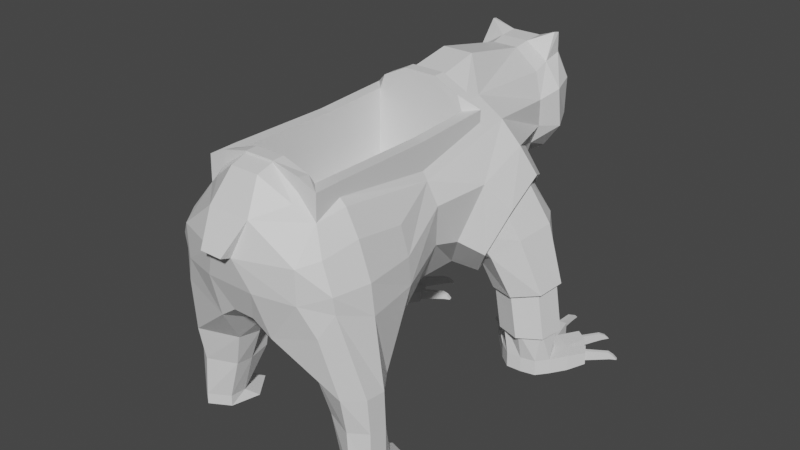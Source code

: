 # Source: Bear-in-prog.blend  (saved by Blender 3.3.6; exported with 4.5.12 LTS)
import bpy
from mathutils import Matrix  # noqa: F401  (used for matrix-valued properties, if any)

bpy.ops.wm.read_factory_settings(use_empty=True)
scene = bpy.context.scene
scene.name = 'Scene'

# ---- collections
col_collection = bpy.data.collections.new('Collection'); scene.collection.children.link(col_collection)

# ---- materials (node trees are filled in below, after node groups)
mat_material = bpy.data.materials.new('Material')
mat_material.alpha_threshold = 0.0
mat_material.use_transparent_shadow = False
mat_material.roughness = 0.5
mat_material.line_color = (0.0, 0.0, 0.0, 1.0)

# ---- material node trees
mat_material.use_nodes = True; mat_material.node_tree.nodes.clear()
_N = mat_material.node_tree.nodes; _L = mat_material.node_tree.links
n0 = _N.new('ShaderNodeOutputMaterial'); n0.name = 'Material Output'; n0.location = (300, 300)
n1 = _N.new('ShaderNodeBsdfPrincipled'); n1.name = 'Principled BSDF'; n1.location = (10, 300)
n1.distribution = 'GGX'
n1.subsurface_method = 'RANDOM_WALK_SKIN'
n1.inputs[3].default_value = 1.45
n1.inputs[27].default_value = (0.0, 0.0, 0.0, 1.0)
n1.inputs[28].default_value = 1.0
_L.new(n1.outputs[0], n0.inputs[0])
n0.is_active_output = True

# ---- world
world_world = bpy.data.worlds.new('World'); scene.world = world_world
world_world.use_nodes = True; world_world.node_tree.nodes.clear()
_N = world_world.node_tree.nodes; _L = world_world.node_tree.links
n0 = _N.new('ShaderNodeOutputWorld'); n0.name = 'World Output'; n0.location = (300, 300)
n1 = _N.new('ShaderNodeBackground'); n1.name = 'Background'; n1.location = (10, 300)
n1.inputs[0].default_value = (0.05088, 0.05088, 0.05088, 1.0)
_L.new(n1.outputs[0], n0.inputs[0])
n0.is_active_output = True
world_world.color = (0.05088, 0.05088, 0.05088)
world_world.use_sun_shadow = False
world_world.sun_shadow_jitter_overblur = 0.0

# ---- meshes
me_cube = bpy.data.meshes.new('Cube')
me_cube.from_pydata([(-2.023, 2.38, 4.119), (-0.223, -3.258, 3.004), (-1.613, 3.136, 3.751), (-0.4163, 3.323, 3.096), (-1.184, 3.222, 2.924), (-1.06, 2.574, 2.261), (-0.3318, 2.569, 6.161), (0.3318, 2.569, 6.161), (-1.333, 1.68, 2.261), (-0.3276, 5.381, 4.099), (-1.799, 1.212, 2.924), (0.4057, 3.902, 3.645), (-2.106, 1.524, 3.751), (-0.8222, 4.093, 5.494), (-0.869, -2.843, 5.168), (-0.5562, -2.33, 2.245), (-1.121, 0.1119, 2.627), (-1.221, -2.684, 4.887), (-0.9747, 3.799, 4.097), (-1.338, 2.2, 5.197), (-1.518, 0.0584, 4.242), (-1.357, -2.13, 5.013), (0.3267, 5.378, 5.569), (-0.2785, 4.161, 5.864), (0.3276, 5.381, 4.099), (-0.2291, -2.13, 2.235), (-0.2921, 0.01646, 2.226), (-0.3569, 4.907, 3.707), (-0.2324, -3.648, 4.315), (-0.7716, 4.92, 6.099), (-0.3267, 5.378, 5.569), (-0.6149, 3.345, 3.247), (-0.5987, -3.222, 2.736), (-0.8353, 2.13, 5.568), (-1.275, -3.265, 3.634), (-1.278, -3.274, 4.316), (-1.102, 3.862, 5.025), (-1.09, 3.884, 4.466), (-1.319, -5.766e-08, 4.693), (-1.465, 0.09232, 3.438), (-0.2976, -3.028, 5.58), (-0.2664, 2.663, 2.697), (-0.4057, 3.902, 3.645), (-0.5001, -3.511, 3.694), (-0.4369, -3.422, 4.973), (-1.032, 4.918, 4.439), (-1.04, 4.93, 5.2), (-0.7788, 4.93, 5.68), (-0.3221, 4.93, 5.949), (-0.7511, 4.798, 6.122), (-0.7788, 4.915, 3.943), (0.3271, 5.38, 4.875), (-0.3271, 5.38, 4.875), (-0.3271, 5.545, 4.626), (-0.3458, 5.155, 5.821), (0.3458, 5.155, 5.821), (-0.3649, 5.143, 3.841), (-0.788, 5.15, 4.322), (-0.7921, 5.154, 5.331), (-0.642, 5.154, 5.628), (-0.6372, 5.154, 4.022), (0.223, -3.258, 3.004), (0.3271, 5.545, 4.626), (0.3649, 5.143, 3.841), (-0.3269, 5.544, 5.102), (0.3269, 5.544, 5.102), (-1.211, 4.371, 5.14), (-1.264, 4.405, 4.355), (-0.8796, 4.443, 3.829), (-0.8005, 4.473, 5.604), (-0.3003, 4.507, 5.924), (-0.186, 4.517, 3.398), (-0.4967, 2.512, 2.352), (-0.8692, 1.371, 2.36), (-1.449, 0.7609, 3.227), (-1.749, 1.128, 4.351), (-1.751, 2.237, 4.751), (-1.143, 3.274, 3.784), (-1.195, 3.241, 4.302), (-2.054, 2.389, 4.189), (-1.614, 3.199, 3.795), (-1.315, 1.639, 2.198), (-1.814, 1.138, 2.909), (-2.142, 1.472, 3.795), (-1.155, 3.292, 2.909), (-1.022, 2.598, 2.198), (-1.75, 2.272, 4.356), (-1.361, 2.989, 4.007), (-1.096, 1.609, 2.595), (-1.537, 1.166, 3.224), (-1.828, 1.461, 4.007), (-0.955, 3.071, 3.224), (-0.8371, 2.457, 2.595), (-2.359, 2.465, 3.236), (-1.985, 3.077, 3.154), (-1.287, 1.764, 2.363), (-1.788, 1.376, 2.745), (-2.208, 1.708, 3.115), (-1.421, 3.083, 2.716), (-1.106, 2.46, 2.361), (-2.535, 2.542, 2.12), (-2.169, 2.931, 2.097), (-1.513, 1.938, 1.936), (-2.009, 1.745, 1.99), (-2.464, 2.014, 2.072), (-1.641, 2.889, 2.021), (-1.349, 2.447, 1.95), (-2.651, 2.562, 1.988), (-2.245, 2.995, 1.963), (-1.517, 1.892, 1.784), (-2.067, 1.678, 1.845), (-2.572, 1.977, 1.935), (-1.659, 2.947, 1.879), (-1.335, 2.456, 1.799), (-2.631, 2.572, 1.047), (-2.302, 2.916, 1.03), (-1.714, 2.022, 1.02), (-2.16, 1.855, 1.039), (-2.568, 2.1, 1.05), (-1.828, 2.873, 1.013), (-1.566, 2.475, 1.009), (-2.695, 2.593, 0.9161), (-2.326, 2.979, 0.8976), (-1.665, 1.975, 0.8867), (-2.166, 1.788, 0.9074), (-2.624, 2.063, 0.9204), (-1.793, 2.93, 0.8789), (-1.5, 2.484, 0.8741), (-2.667, 2.311, 0.01567), (-2.244, 2.903, 0.01564), (-1.872, 1.988, 0.02232), (-2.179, 2.007, 0.01882), (-2.484, 2.073, 0.01953), (-1.953, 2.86, 0.01538), (-1.602, 2.214, 0.01106), (-1.946, 2.864, 0.3297), (-2.237, 2.907, 0.3351), (-2.168, 2.011, 0.34), (-1.861, 1.992, 0.3366), (-2.473, 2.077, 0.3442), (-1.59, 2.218, 0.3254), (-2.656, 2.315, 0.3403), (-1.753, 2.698, 0.01319), (-1.743, 2.702, 0.3275), (-2.458, 2.781, 0.3376), (-2.471, 2.774, 0.01565), (-2.678, 2.949, 0.01826), (-2.3, 3.195, 0.01329), (-1.834, 3.132, 0.00878), (-1.508, 2.842, 0.003701), (-1.352, 2.499, 0.0004249), (-1.827, 3.136, 0.3231), (-2.875, 2.64, 0.3452), (-2.886, 2.636, 0.02051), (-2.291, 3.2, 0.3327), (-1.341, 2.503, 0.3148), (-1.498, 2.846, 0.318), (-2.663, 2.957, 0.3401), (-2.032, 3.745, 0.2722), (-1.949, 3.732, 0.2655), (-1.95, 3.729, 0.05572), (-2.034, 3.742, 0.05887), (-3.022, 3.091, 0.3002), (-2.98, 3.161, 0.2967), (-2.986, 3.161, 0.081), (-3.026, 3.091, 0.08255), (-1.431, 3.443, 0.2588), (-1.367, 3.379, 0.2553), (-1.372, 3.375, 0.04577), (-1.435, 3.44, 0.0493), (-1.145, 2.996, 0.0411), (-1.139, 2.999, 0.2506), (-1.105, 2.913, 0.2484), (-1.111, 2.91, 0.03885), (-2.687, 3.53, 0.07191), (-2.684, 3.531, 0.2873), (-2.625, 3.576, 0.2822), (-2.626, 3.575, 0.06846), (-1.827, 3.714, 0.2853), (-2.149, 3.764, 0.293), (-1.832, 3.711, 0.03523), (-2.155, 3.761, 0.03882), (-2.926, 3.254, 0.3167), (-3.073, 3.002, 0.3207), (-2.936, 3.247, 0.06061), (-3.081, 2.999, 0.0624), (-1.284, 3.296, 0.2753), (-1.512, 3.526, 0.2794), (-1.291, 3.293, 0.02525), (-1.517, 3.523, 0.02929), (-1.176, 3.093, 0.2711), (-1.183, 3.09, 0.02101), (-1.067, 2.82, 0.2685), (-1.075, 2.816, 0.01841), (-2.78, 3.46, 0.308), (-2.79, 3.453, 0.05189), (-2.522, 3.653, 0.3021), (-2.528, 3.649, 0.04794), (-1.953, 4.445, 0.09007), (-1.884, 4.431, 0.08335), (-1.877, 4.549, -0.02025), (-1.946, 4.562, -0.01711), (-3.411, 3.543, 0.12), (-3.377, 3.614, 0.1166), (-3.433, 3.684, 0.007037), (-3.466, 3.614, 0.00858), (-1.123, 3.981, 0.1044), (-1.07, 3.917, 0.1008), (-1.025, 3.996, -0.002524), (-1.077, 4.062, 0.001008), (-0.6515, 3.426, 0.001805), (-0.7058, 3.383, 0.1052), (-0.6774, 3.297, 0.1029), (-0.6235, 3.34, -0.0004406), (-2.933, 4.217, 0.005108), (-2.897, 4.12, 0.1144), (-2.848, 4.165, 0.1092), (-2.883, 4.263, 0.001653), (-1.897, 4.258, 0.1744), (-1.973, 4.272, 0.1811), (-1.899, 4.316, 0.01774), (-1.975, 4.329, 0.02088), (-2.845, 3.981, 0.2008), (-2.864, 4.028, 0.03851), (-2.79, 4.025, 0.1957), (-2.809, 4.074, 0.03505), (-3.307, 3.53, 0.2066), (-3.344, 3.46, 0.2101), (-3.337, 3.565, 0.04402), (-3.374, 3.496, 0.04556), (-1.134, 3.793, 0.1781), (-1.193, 3.858, 0.1816), (-1.114, 3.831, 0.02162), (-1.171, 3.896, 0.02515), (-0.7862, 3.318, 0.1779), (-0.7621, 3.339, 0.02145), (-0.7548, 3.232, 0.1757), (-0.7311, 3.253, 0.01921), (-0.9639, 3.071, 3.214), (-1.373, 2.99, 3.991), (-1.542, 1.17, 3.215), (-1.1, 1.612, 2.591), (-1.835, 1.466, 3.99), (-0.8423, 2.457, 2.591), (-1.761, 2.276, 4.335), (-1.448, 2.176, 3.694), (-1.354, 2.344, 3.59), (-1.258, 2.019, 3.203), (-1.366, 1.914, 3.387), (-1.452, 1.982, 3.605), (-1.244, 2.36, 3.37), (-1.203, 2.215, 3.197), (-1.364, 2.345, 3.572), (-1.263, 2.018, 3.197), (-1.207, 2.218, 3.191), (-1.253, 2.363, 3.358), (-1.375, 1.917, 3.375), (-1.46, 1.987, 3.589), (-1.457, 2.179, 3.674), (-1.517, -2.888, 4.396), (-1.652, -2.171, 4.537), (-1.93, -2.2, 3.838), (-1.781, -2.893, 3.497), (-1.77, -2.939, 3.838), (-2.006, -2.204, 3.249), (-1.779, -1.058, 3.794), (-1.816, -1.045, 3.238), (-1.631, -1.091, 4.364), (-1.525, -0.781, 2.62), (-1.549, -3.091, 3.037), (-0.8699, -2.149, 1.775), (-1.242, -1.527, 1.794), (-0.9674, -2.573, 1.796), (-2.113, -2.548, 1.801), (-2.142, -2.143, 1.781), (-1.828, -1.701, 1.793), (-1.31, -1.875, -0.02372), (-1.774, -2.85, 1.799), (-1.167, -2.127, 1.043), (-1.195, -2.471, 1.065), (-1.252, -1.655, 1.062), (-2.123, -2.49, 1.069), (-2.152, -2.121, 1.049), (-1.829, -1.799, 1.062), (-1.839, -2.725, 0.2322), (-1.778, -2.713, 1.068), (-1.431, -2.487, 0.001462), (-1.669, -1.375, 0.0008535), (-2.139, -2.505, 0.005975), (-2.26, -1.867, -0.01566), (-2.059, -1.496, -0.0002942), (-1.748, -2.187, -0.009118), (-1.842, -2.729, 0.004487), (-2.136, -2.502, 0.2337), (-2.008, -1.842, 0.2261), (-1.702, -1.747, 0.227), (-2.165, -2.133, 0.214), (-1.421, -2.139, 0.2077), (-1.428, -2.483, 0.2291), (2.023, 2.38, 4.119), (1.613, 3.136, 3.751), (0.4163, 3.323, 3.096), (1.184, 3.222, 2.924), (1.06, 2.574, 2.261), (1.333, 1.68, 2.261), (1.799, 1.212, 2.924), (2.106, 1.524, 3.751), (0.8222, 4.093, 5.494), (0.869, -2.843, 5.168), (1.242, -1.527, 1.794), (1.121, 0.1119, 2.627), (1.221, -2.684, 4.887), (0.9747, 3.799, 4.097), (1.338, 2.2, 5.197), (1.518, 0.0584, 4.242), (1.357, -2.13, 5.013), (0.2785, 4.161, 5.864), (0.2291, -2.13, 2.235), (0.2921, 0.01646, 2.226), (0.3569, 4.907, 3.707), (0.2324, -3.648, 4.315), (0.7716, 4.92, 6.099), (0.6149, 3.345, 3.247), (0.5987, -3.222, 2.736), (0.8353, 2.13, 5.568), (1.275, -3.265, 3.634), (1.278, -3.274, 4.316), (1.102, 3.862, 5.025), (1.09, 3.884, 4.466), (1.319, 5.766e-08, 4.693), (1.465, 0.09232, 3.438), (0.2976, -3.028, 5.58), (0.2664, 2.663, 2.697), (0.5001, -3.511, 3.694), (0.4369, -3.422, 4.973), (1.032, 4.918, 4.439), (1.04, 4.93, 5.2), (0.7788, 4.93, 5.68), (0.3221, 4.93, 5.949), (0.7511, 4.798, 6.122), (0.7788, 4.915, 3.943), (0.788, 5.15, 4.322), (0.7921, 5.154, 5.331), (0.642, 5.154, 5.628), (0.6372, 5.154, 4.022), (1.211, 4.371, 5.14), (1.264, 4.405, 4.355), (0.8796, 4.443, 3.829), (0.8005, 4.473, 5.604), (0.3003, 4.507, 5.924), (0.186, 4.517, 3.398), (0.4967, 2.512, 2.352), (0.8692, 1.371, 2.36), (1.449, 0.7609, 3.227), (1.749, 1.128, 4.351), (1.751, 2.237, 4.751), (1.143, 3.274, 3.784), (1.195, 3.241, 4.302), (2.054, 2.389, 4.189), (1.614, 3.199, 3.795), (1.315, 1.639, 2.198), (1.814, 1.138, 2.909), (2.142, 1.472, 3.795), (1.155, 3.292, 2.909), (1.022, 2.598, 2.198), (1.75, 2.272, 4.356), (1.361, 2.989, 4.007), (1.096, 1.609, 2.595), (1.537, 1.166, 3.224), (1.828, 1.461, 4.007), (0.955, 3.071, 3.224), (0.8371, 2.457, 2.595), (2.359, 2.465, 3.236), (1.985, 3.077, 3.154), (1.287, 1.764, 2.363), (1.788, 1.376, 2.745), (2.208, 1.708, 3.115), (1.421, 3.083, 2.716), (1.106, 2.46, 2.361), (2.535, 2.542, 2.12), (2.169, 2.931, 2.097), (1.513, 1.938, 1.936), (2.009, 1.745, 1.99), (2.464, 2.014, 2.072), (1.641, 2.889, 2.021), (1.349, 2.447, 1.95), (2.651, 2.562, 1.988), (2.245, 2.995, 1.963), (1.517, 1.892, 1.784), (2.067, 1.678, 1.845), (2.572, 1.977, 1.935), (1.659, 2.947, 1.879), (1.335, 2.456, 1.799), (2.631, 2.572, 1.047), (2.302, 2.916, 1.03), (1.714, 2.022, 1.02), (2.16, 1.855, 1.039), (2.568, 2.1, 1.05), (1.828, 2.873, 1.013), (1.566, 2.475, 1.009), (2.695, 2.593, 0.9161), (2.326, 2.979, 0.8976), (1.665, 1.975, 0.8867), (2.166, 1.788, 0.9074), (2.624, 2.063, 0.9204), (1.793, 2.93, 0.8789), (1.5, 2.484, 0.8741), (2.667, 2.311, 0.01567), (2.244, 2.903, 0.01564), (1.872, 1.988, 0.02232), (2.179, 2.007, 0.01882), (2.484, 2.073, 0.01953), (1.953, 2.86, 0.01538), (1.602, 2.214, 0.01106), (1.946, 2.864, 0.3297), (2.237, 2.907, 0.3351), (2.168, 2.011, 0.34), (1.861, 1.992, 0.3366), (2.473, 2.077, 0.3442), (1.59, 2.218, 0.3254), (2.656, 2.315, 0.3403), (1.753, 2.698, 0.01319), (1.743, 2.702, 0.3275), (2.458, 2.781, 0.3376), (2.471, 2.774, 0.01565), (2.678, 2.949, 0.01826), (2.3, 3.195, 0.01329), (1.834, 3.132, 0.00878), (1.508, 2.842, 0.003701), (1.352, 2.499, 0.0004249), (1.827, 3.136, 0.3231), (2.875, 2.64, 0.3452), (2.886, 2.636, 0.02051), (2.291, 3.2, 0.3327), (1.341, 2.503, 0.3148), (1.498, 2.846, 0.318), (2.663, 2.957, 0.3401), (2.032, 3.745, 0.2722), (1.949, 3.732, 0.2655), (1.95, 3.729, 0.05572), (2.034, 3.742, 0.05887), (3.022, 3.091, 0.3002), (2.98, 3.161, 0.2967), (2.986, 3.161, 0.081), (3.026, 3.091, 0.08255), (1.431, 3.443, 0.2588), (1.367, 3.379, 0.2553), (1.372, 3.375, 0.04577), (1.435, 3.44, 0.0493), (1.145, 2.996, 0.0411), (1.139, 2.999, 0.2506), (1.105, 2.913, 0.2484), (1.111, 2.91, 0.03885), (2.687, 3.53, 0.07191), (2.684, 3.531, 0.2873), (2.625, 3.576, 0.2822), (2.626, 3.575, 0.06846), (1.827, 3.714, 0.2853), (2.149, 3.764, 0.293), (1.832, 3.711, 0.03523), (2.155, 3.761, 0.03882), (2.926, 3.254, 0.3167), (3.073, 3.002, 0.3207), (2.936, 3.247, 0.06061), (3.081, 2.999, 0.0624), (1.284, 3.296, 0.2753), (1.512, 3.526, 0.2794), (1.291, 3.293, 0.02525), (1.517, 3.523, 0.02929), (1.176, 3.093, 0.2711), (1.183, 3.09, 0.02101), (1.067, 2.82, 0.2685), (1.075, 2.816, 0.01841), (2.78, 3.46, 0.308), (2.79, 3.453, 0.05189), (2.522, 3.653, 0.3021), (2.528, 3.649, 0.04794), (1.953, 4.445, 0.09007), (1.884, 4.431, 0.08335), (1.877, 4.549, -0.02025), (1.946, 4.562, -0.01711), (3.411, 3.543, 0.12), (3.377, 3.614, 0.1166), (3.433, 3.684, 0.007037), (3.466, 3.614, 0.00858), (1.123, 3.981, 0.1044), (1.07, 3.917, 0.1008), (1.025, 3.996, -0.002524), (1.077, 4.062, 0.001008), (0.6515, 3.426, 0.001805), (0.7058, 3.383, 0.1052), (0.6774, 3.297, 0.1029), (0.6235, 3.34, -0.0004406), (2.933, 4.217, 0.005108), (2.897, 4.12, 0.1144), (2.848, 4.165, 0.1092), (2.883, 4.263, 0.001653), (1.897, 4.258, 0.1744), (1.973, 4.272, 0.1811), (1.899, 4.316, 0.01774), (1.975, 4.329, 0.02088), (2.845, 3.981, 0.2008), (2.864, 4.028, 0.03851), (2.79, 4.025, 0.1957), (2.809, 4.074, 0.03505), (3.307, 3.53, 0.2066), (3.344, 3.46, 0.2101), (3.337, 3.565, 0.04402), (3.374, 3.496, 0.04556), (1.134, 3.793, 0.1781), (1.193, 3.858, 0.1816), (1.114, 3.831, 0.02162), (1.171, 3.896, 0.02515), (0.7862, 3.318, 0.1779), (0.7621, 3.339, 0.02145), (0.7548, 3.232, 0.1757), (0.7311, 3.253, 0.01921), (0.9639, 3.071, 3.214), (1.373, 2.99, 3.991), (1.542, 1.17, 3.215), (1.1, 1.612, 2.591), (1.835, 1.466, 3.99), (0.8423, 2.457, 2.591), (1.761, 2.276, 4.335), (1.448, 2.176, 3.694), (1.354, 2.344, 3.59), (1.258, 2.019, 3.203), (1.366, 1.914, 3.387), (1.452, 1.982, 3.605), (1.244, 2.36, 3.37), (1.203, 2.215, 3.197), (1.364, 2.345, 3.572), (1.263, 2.018, 3.197), (1.207, 2.218, 3.191), (1.253, 2.363, 3.358), (1.375, 1.917, 3.375), (1.46, 1.987, 3.589), (1.457, 2.179, 3.674), (1.517, -2.888, 4.396), (1.652, -2.171, 4.537), (1.93, -2.2, 3.838), (1.781, -2.893, 3.497), (1.77, -2.939, 3.838), (2.006, -2.204, 3.249), (1.779, -1.058, 3.794), (1.816, -1.045, 3.238), (1.631, -1.091, 4.364), (1.525, -0.781, 2.62), (1.549, -3.091, 3.037), (0.8699, -2.149, 1.775), (0.9674, -2.573, 1.796), (2.113, -2.548, 1.801), (2.142, -2.143, 1.781), (1.828, -1.701, 1.793), (1.31, -1.875, -0.02372), (1.774, -2.85, 1.799), (1.167, -2.127, 1.043), (1.195, -2.471, 1.065), (1.252, -1.655, 1.062), (2.123, -2.49, 1.069), (2.152, -2.121, 1.049), (1.829, -1.799, 1.062), (1.839, -2.725, 0.2322), (1.778, -2.713, 1.068), (1.431, -2.487, 0.001462), (1.669, -1.375, 0.0008535), (2.139, -2.505, 0.005975), (2.26, -1.867, -0.01566), (2.059, -1.496, -0.0002942), (1.748, -2.187, -0.009118), (1.842, -2.729, 0.004487), (2.136, -2.502, 0.2337), (2.008, -1.842, 0.2261), (1.702, -1.747, 0.227), (2.165, -2.133, 0.214), (1.421, -2.139, 0.2077), (1.428, -2.483, 0.2291), (-0.2324, -3.86, 4.387), (0.2324, -3.86, 4.387), (-0.3541, 1.658, 5.973), (0.3541, 1.658, 5.973), (-0.3105, -2.695, 5.683), (0.3105, -2.695, 5.683), (-0.8564, -2.69, 5.306), (-1.221, -2.127, 5.139), (-1.221, 1.668, 5.257), (-1.221, 0.00648, 4.857), (-0.8686, 1.664, 5.522), (0.8564, -2.69, 5.306), (1.221, -2.127, 5.139), (1.221, 1.668, 5.257), (0.8686, 1.664, 5.522), (1.221, 0.00648, 4.857), (0.9863, -2.448, 3.842), (-0.9863, -2.448, 3.842), (0.9784, 1.408, 3.842), (-0.9759, -2.446, 5.145), (-0.9784, 1.408, 3.842), (-0.9766, 1.413, 5.254), (-0.9783, 0.00648, 4.857), (0.9766, 1.413, 5.254), (-0.3541, 1.416, 5.97), (0.3541, 1.416, 5.97), (0.9783, -2.127, 5.139), (0.9759, -2.446, 5.145), (-0.3105, -2.453, 5.686), (0.3105, -2.453, 5.686), (0.8564, -2.448, 5.31), (0.8686, 1.422, 5.519), (-0.8564, -2.448, 5.31), (-0.8686, 1.422, 5.519), (-0.9783, -2.127, 5.139), (0.9783, 0.00648, 4.857), (-0.3541, 1.416, 6.024), (-0.3541, 1.658, 6.03), (-0.8686, 1.67, 5.775), (-0.8686, 1.428, 5.769), (0.8564, -2.439, 5.535), (0.8564, -2.681, 5.578), (1.221, -2.669, 5.404), (0.9759, -2.435, 5.414), (-1.221, 1.677, 5.497), (-1.221, 0.02112, 5.409), (0.9766, 1.423, 5.482), (1.221, 1.677, 5.497), (0.8686, 1.67, 5.775), (0.8686, 1.428, 5.769), (0.3541, 1.658, 6.03), (-0.3105, -2.449, 5.719), (-0.3105, -2.691, 5.712), (1.221, -2.116, 5.418), (0.3105, -2.691, 5.712), (-1.221, -2.669, 5.404), (-0.8564, -2.681, 5.578), (0.3105, -2.449, 5.719), (-1.221, -2.116, 5.418), (1.221, 0.02112, 5.409), (-0.9766, 1.423, 5.482), (-0.9783, 0.02112, 5.409), (0.3541, 1.416, 6.024), (0.9783, -2.116, 5.418), (-0.9759, -2.435, 5.414), (-0.8564, -2.439, 5.535), (-0.9783, -2.116, 5.418), (0.9783, 0.02112, 5.409)], [], [(70, 349, 338, 48), (68, 67, 45, 50), (320, 334, 578), (333, 320, 28, 43), (61, 333, 43, 1), (66, 69, 47, 46), (71, 27, 319, 350), (3, 42, 11, 301), (7, 6, 579, 580), (23, 6, 7, 316), (41, 26, 72), (25, 26, 318, 317), (1, 25, 317, 61), (68, 50, 27, 71), (41, 3, 301, 332), (334, 331, 40, 44), (581, 40, 331, 582), (14, 40, 581, 583), (21, 17, 584), (31, 3, 41, 72), (1, 32, 15, 25), (25, 15, 16, 26), (72, 26, 16, 73), (36, 19, 33, 13), (33, 19, 38, 586, 585, 587), (38, 21, 584, 586), (23, 13, 33, 6), (579, 6, 33, 587), (21, 38, 267, 260), (32, 34, 269), (20, 39, 266, 265), (73, 16, 39, 74), (74, 39, 20, 75), (20, 38, 19, 76, 75), (31, 77, 18), (78, 37, 18, 77), (78, 76, 19, 36, 37), (3, 31, 18, 42), (35, 17, 259, 263), (17, 21, 260, 259), (39, 16, 268, 266), (35, 28, 44, 17), (34, 43, 28, 35), (32, 1, 43, 34), (17, 44, 40, 14), (54, 48, 338, 55), (45, 57, 60, 50), (69, 49, 29, 47), (47, 29, 48), (50, 60, 56, 27), (63, 56, 9, 24), (66, 46, 45, 67), (47, 48, 54, 59), (9, 53, 62, 24), (65, 64, 30, 22), (22, 51, 65), (51, 24, 62), (9, 52, 53), (52, 64, 53), (30, 54, 55, 22), (319, 27, 56, 63), (58, 57, 45, 46), (59, 58, 46, 47), (59, 54, 30), (56, 60, 9), (70, 69, 13, 23), (62, 53, 64, 65), (65, 51, 62), (64, 52, 30), (70, 49, 69), (36, 66, 67, 37), (48, 29, 49, 70), (18, 68, 71, 42), (42, 71, 350, 11), (36, 13, 69, 66), (18, 37, 67, 68), (23, 316, 349, 70), (78, 80, 79, 76), (84, 80, 78, 77, 31), (72, 85, 84, 31), (81, 85, 72, 73), (82, 81, 73, 74), (75, 83, 82, 74), (76, 79, 83, 75), (8, 10, 89, 88), (2, 0, 79, 80), (10, 8, 81, 82), (0, 12, 83, 79), (4, 2, 80, 84), (8, 5, 85, 81), (5, 4, 84, 85), (12, 10, 82, 83), (239, 238, 98, 94), (10, 12, 90, 89), (5, 8, 88, 92), (12, 0, 86, 90), (0, 2, 87, 86), (4, 5, 92, 91), (2, 4, 91, 87), (99, 95, 109, 113), (241, 240, 96, 95), (240, 242, 97, 96), (243, 241, 95, 99), (242, 244, 93, 97), (244, 239, 94, 93), (238, 243, 99, 98), (105, 106, 127, 126), (97, 93, 107, 111), (93, 94, 108, 107), (98, 99, 113, 112), (94, 98, 112, 108), (95, 96, 110, 109), (96, 97, 111, 110), (26, 41, 332, 318), (101, 100, 107, 108), (103, 102, 109, 110), (100, 104, 111, 107), (105, 101, 108, 112), (102, 106, 113, 109), (106, 105, 112, 113), (104, 103, 110, 111), (142, 133, 148, 149), (101, 105, 126, 122), (102, 103, 124, 123), (103, 104, 125, 124), (106, 102, 123, 127), (104, 100, 121, 125), (100, 101, 122, 121), (115, 114, 121, 122), (117, 116, 123, 124), (114, 118, 125, 121), (119, 115, 122, 126), (116, 120, 127, 123), (120, 119, 126, 127), (118, 117, 124, 125), (131, 132, 128, 145, 129, 133, 142, 134, 130), (138, 137, 131, 130), (137, 139, 132, 131), (140, 138, 130, 134), (139, 141, 128, 132), (135, 143, 156, 151), (144, 136, 154, 157), (135, 119, 120, 140, 143), (141, 114, 115, 136, 144), (118, 114, 141, 139), (120, 116, 138, 140), (117, 118, 139, 137), (116, 117, 137, 138), (115, 119, 135, 136), (129, 145, 146, 147), (136, 135, 151, 154), (145, 128, 153, 146), (134, 142, 149, 150), (141, 144, 157, 152), (143, 140, 155, 156), (140, 134, 150, 155), (128, 141, 152, 153), (133, 129, 147, 148), (154, 179, 181, 147), (147, 181, 180, 148), (148, 180, 178, 151), (151, 178, 179, 154), (151, 187, 189, 148), (148, 189, 188, 149), (149, 188, 186, 156), (156, 186, 187, 151), (146, 195, 197, 147), (147, 197, 196, 154), (154, 196, 194, 157), (157, 194, 195, 146), (152, 183, 185, 153), (153, 185, 184, 146), (146, 184, 182, 157), (157, 182, 183, 152), (149, 191, 193, 150), (150, 193, 192, 155), (155, 192, 190, 156), (156, 190, 191, 149), (159, 158, 179, 178), (160, 159, 178, 180), (161, 160, 180, 181), (158, 161, 181, 179), (163, 162, 183, 182), (164, 163, 182, 184), (165, 164, 184, 185), (162, 165, 185, 183), (167, 166, 187, 186), (168, 167, 186, 188), (169, 168, 188, 189), (166, 169, 189, 187), (171, 170, 191, 190), (172, 171, 190, 192), (173, 172, 192, 193), (170, 173, 193, 191), (175, 174, 195, 194), (176, 175, 194, 196), (177, 176, 196, 197), (174, 177, 197, 195), (198, 199, 200, 201), (218, 199, 198, 219), (220, 200, 199, 218), (221, 201, 200, 220), (219, 198, 201, 221), (202, 203, 204, 205), (226, 203, 202, 227), (228, 204, 203, 226), (229, 205, 204, 228), (227, 202, 205, 229), (206, 207, 208, 209), (230, 207, 206, 231), (232, 208, 207, 230), (233, 209, 208, 232), (231, 206, 209, 233), (210, 211, 212, 213), (234, 211, 210, 235), (236, 212, 211, 234), (237, 213, 212, 236), (235, 210, 213, 237), (214, 215, 216, 217), (222, 215, 214, 223), (224, 216, 215, 222), (225, 217, 216, 224), (223, 214, 217, 225), (158, 219, 221, 161), (161, 221, 220, 160), (160, 220, 218, 159), (159, 218, 219, 158), (174, 223, 225, 177), (177, 225, 224, 176), (176, 224, 222, 175), (175, 222, 223, 174), (162, 227, 229, 165), (165, 229, 228, 164), (164, 228, 226, 163), (163, 226, 227, 162), (166, 231, 233, 169), (169, 233, 232, 168), (168, 232, 230, 167), (167, 230, 231, 166), (170, 235, 237, 173), (173, 237, 236, 172), (172, 236, 234, 171), (171, 234, 235, 170), (87, 91, 250, 246), (239, 244, 258, 252), (90, 86, 245, 249), (243, 238, 255, 254), (88, 89, 248, 247), (86, 87, 246, 245), (238, 239, 252, 255), (250, 251, 254, 255), (245, 246, 252, 258), (249, 245, 258, 257), (251, 247, 253, 254), (248, 249, 257, 256), (247, 248, 256, 253), (246, 250, 255, 252), (244, 242, 257, 258), (92, 88, 247, 251), (241, 243, 254, 253), (91, 92, 251, 250), (242, 240, 256, 257), (89, 90, 249, 248), (240, 241, 253, 256), (264, 266, 275, 274), (266, 264, 261, 265), (265, 261, 260, 267), (32, 269, 277, 272), (264, 262, 263, 261), (261, 263, 259, 260), (38, 20, 265, 267), (262, 264, 274, 273), (15, 32, 272, 270), (34, 35, 263, 262), (271, 270, 278, 280), (272, 277, 285, 279), (270, 272, 279, 278), (269, 262, 273, 277), (16, 15, 271), (266, 268, 271, 275), (271, 15, 270), (273, 274, 282, 281), (269, 34, 262), (271, 268, 16), (295, 297, 276, 287), (293, 296, 289, 288), (284, 293, 288, 292), (294, 295, 287, 290), (274, 275, 283, 282), (275, 271, 280, 283), (277, 273, 281, 285), (287, 291, 289, 290), (291, 292, 288, 289), (276, 286, 292, 291), (287, 276, 291), (298, 284, 292, 286), (296, 294, 290, 289), (297, 298, 286, 276), (278, 279, 298, 297), (282, 283, 294, 296), (279, 285, 284, 298), (283, 280, 295, 294), (285, 281, 293, 284), (281, 282, 296, 293), (280, 278, 297, 295), (30, 52, 58, 59), (58, 52, 57), (57, 52, 9, 60), (347, 340, 335, 346), (345, 336, 337, 348), (332, 351, 318), (347, 350, 319, 340), (582, 331, 308, 588), (583, 17, 14), (322, 351, 332, 301), (61, 317, 309, 323), (317, 318, 310, 309), (351, 352, 310, 318), (327, 307, 324, 313), (592, 329, 313, 324, 591, 590), (589, 315, 329, 592), (316, 7, 324, 307), (591, 324, 7, 580), (315, 539, 546, 329), (323, 548, 325), (314, 544, 545, 330), (352, 353, 330, 310), (353, 354, 314, 330), (314, 354, 355, 313, 329), (322, 312, 356), (357, 356, 312, 328), (357, 328, 327, 313, 355), (301, 11, 312, 322), (326, 542, 538, 311), (311, 538, 539, 315), (330, 545, 547, 310), (326, 311, 334, 320), (325, 326, 320, 333), (323, 325, 333, 61), (311, 308, 331, 334), (335, 340, 344, 341), (348, 337, 321, 339), (337, 338, 321), (340, 319, 63, 344), (345, 346, 335, 336), (337, 343, 55, 338), (342, 336, 335, 341), (343, 337, 336, 342), (343, 22, 55), (63, 24, 344), (349, 316, 307, 348), (349, 348, 339), (327, 328, 346, 345), (338, 349, 339, 321), (312, 11, 350, 347), (327, 345, 348, 307), (312, 347, 346, 328), (357, 355, 358, 359), (363, 322, 356, 357, 359), (351, 322, 363, 364), (360, 352, 351, 364), (361, 353, 352, 360), (354, 353, 361, 362), (355, 354, 362, 358), (304, 367, 368, 305), (300, 359, 358, 299), (305, 361, 360, 304), (299, 358, 362, 306), (302, 363, 359, 300), (304, 360, 364, 303), (303, 364, 363, 302), (306, 362, 361, 305), (518, 373, 377, 517), (305, 368, 369, 306), (303, 371, 367, 304), (306, 369, 365, 299), (299, 365, 366, 300), (302, 370, 371, 303), (300, 366, 370, 302), (378, 392, 388, 374), (520, 374, 375, 519), (519, 375, 376, 521), (522, 378, 374, 520), (521, 376, 372, 523), (523, 372, 373, 518), (517, 377, 378, 522), (384, 405, 406, 385), (376, 390, 386, 372), (372, 386, 387, 373), (377, 391, 392, 378), (373, 387, 391, 377), (374, 388, 389, 375), (375, 389, 390, 376), (380, 387, 386, 379), (382, 389, 388, 381), (379, 386, 390, 383), (384, 391, 387, 380), (381, 388, 392, 385), (385, 392, 391, 384), (383, 390, 389, 382), (421, 428, 427, 412), (380, 401, 405, 384), (381, 402, 403, 382), (382, 403, 404, 383), (385, 406, 402, 381), (383, 404, 400, 379), (379, 400, 401, 380), (394, 401, 400, 393), (396, 403, 402, 395), (393, 400, 404, 397), (398, 405, 401, 394), (395, 402, 406, 399), (399, 406, 405, 398), (397, 404, 403, 396), (413, 421, 412, 408, 424, 407, 411, 410, 409), (417, 409, 410, 416), (416, 410, 411, 418), (419, 413, 409, 417), (418, 411, 407, 420), (414, 430, 435, 422), (423, 436, 433, 415), (422, 419, 399, 398, 414), (423, 415, 394, 393, 420), (397, 418, 420, 393), (399, 419, 417, 395), (396, 416, 418, 397), (395, 417, 416, 396), (394, 415, 414, 398), (408, 426, 425, 424), (415, 433, 430, 414), (424, 425, 432, 407), (413, 429, 428, 421), (420, 431, 436, 423), (422, 435, 434, 419), (419, 434, 429, 413), (407, 432, 431, 420), (412, 427, 426, 408), (433, 426, 460, 458), (426, 427, 459, 460), (427, 430, 457, 459), (430, 433, 458, 457), (430, 427, 468, 466), (427, 428, 467, 468), (428, 435, 465, 467), (435, 430, 466, 465), (425, 426, 476, 474), (426, 433, 475, 476), (433, 436, 473, 475), (436, 425, 474, 473), (431, 432, 464, 462), (432, 425, 463, 464), (425, 436, 461, 463), (436, 431, 462, 461), (428, 429, 472, 470), (429, 434, 471, 472), (434, 435, 469, 471), (435, 428, 470, 469), (438, 457, 458, 437), (439, 459, 457, 438), (440, 460, 459, 439), (437, 458, 460, 440), (442, 461, 462, 441), (443, 463, 461, 442), (444, 464, 463, 443), (441, 462, 464, 444), (446, 465, 466, 445), (447, 467, 465, 446), (448, 468, 467, 447), (445, 466, 468, 448), (450, 469, 470, 449), (451, 471, 469, 450), (452, 472, 471, 451), (449, 470, 472, 452), (454, 473, 474, 453), (455, 475, 473, 454), (456, 476, 475, 455), (453, 474, 476, 456), (477, 480, 479, 478), (497, 498, 477, 478), (499, 497, 478, 479), (500, 499, 479, 480), (498, 500, 480, 477), (481, 484, 483, 482), (505, 506, 481, 482), (507, 505, 482, 483), (508, 507, 483, 484), (506, 508, 484, 481), (485, 488, 487, 486), (509, 510, 485, 486), (511, 509, 486, 487), (512, 511, 487, 488), (510, 512, 488, 485), (489, 492, 491, 490), (513, 514, 489, 490), (515, 513, 490, 491), (516, 515, 491, 492), (514, 516, 492, 489), (493, 496, 495, 494), (501, 502, 493, 494), (503, 501, 494, 495), (504, 503, 495, 496), (502, 504, 496, 493), (437, 440, 500, 498), (440, 439, 499, 500), (439, 438, 497, 499), (438, 437, 498, 497), (453, 456, 504, 502), (456, 455, 503, 504), (455, 454, 501, 503), (454, 453, 502, 501), (441, 444, 508, 506), (444, 443, 507, 508), (443, 442, 505, 507), (442, 441, 506, 505), (445, 448, 512, 510), (448, 447, 511, 512), (447, 446, 509, 511), (446, 445, 510, 509), (449, 452, 516, 514), (452, 451, 515, 516), (451, 450, 513, 515), (450, 449, 514, 513), (366, 525, 529, 370), (518, 531, 537, 523), (369, 528, 524, 365), (522, 533, 534, 517), (367, 526, 527, 368), (365, 524, 525, 366), (517, 534, 531, 518), (529, 534, 533, 530), (524, 537, 531, 525), (528, 536, 537, 524), (530, 533, 532, 526), (527, 535, 536, 528), (526, 532, 535, 527), (525, 531, 534, 529), (523, 537, 536, 521), (371, 530, 526, 367), (520, 532, 533, 522), (370, 529, 530, 371), (521, 536, 535, 519), (368, 527, 528, 369), (519, 535, 532, 520), (543, 552, 553, 545), (545, 544, 540, 543), (544, 546, 539, 540), (323, 550, 555, 548), (543, 540, 542, 541), (540, 539, 538, 542), (329, 546, 544, 314), (541, 551, 552, 543), (309, 549, 550), (309, 550, 323), (325, 541, 542, 326), (309, 558, 556, 549), (550, 557, 563, 555), (549, 556, 557, 550), (548, 555, 551, 541), (545, 553, 309, 547), (551, 559, 560, 552), (548, 541, 325), (309, 310, 547), (573, 565, 554, 575), (571, 566, 567, 574), (562, 570, 566, 571), (572, 568, 565, 573), (552, 560, 561, 553), (553, 561, 558, 309), (555, 563, 559, 551), (565, 568, 567, 569), (569, 567, 566, 570), (554, 569, 570, 564), (565, 569, 554), (576, 564, 570, 562), (574, 567, 568, 572), (575, 554, 564, 576), (556, 575, 576, 557), (560, 574, 572, 561), (557, 576, 562, 563), (561, 572, 573, 558), (563, 562, 571, 559), (559, 571, 574, 560), (558, 573, 575, 556), (22, 343, 342, 51), (342, 341, 51), (341, 344, 24, 51), (578, 334, 44, 577), (44, 28, 577), (28, 320, 578, 577), (609, 596, 641, 642), (602, 608, 626, 639), (17, 583, 633, 632), (592, 590, 624, 636), (607, 606, 634, 617), (605, 606, 607, 604, 593, 594, 596, 609), (596, 594, 597, 598, 599, 611), (602, 601, 610, 598, 597, 595, 600, 608), (595, 593, 604, 603, 612, 600), (594, 593, 595, 597), (590, 591, 625, 624), (606, 605, 628, 634), (600, 612, 644, 623), (586, 584, 635, 622), (591, 580, 627, 625), (603, 604, 620, 640), (587, 585, 621, 615), (611, 599, 638, 643), (585, 586, 622, 621), (612, 603, 640, 644), (582, 588, 618, 631), (630, 636, 644, 640), (614, 615, 616, 613), (618, 619, 617), (624, 625, 626), (629, 631, 634, 628), (631, 618, 617, 634), (619, 630, 640, 620), (615, 621, 616), (625, 627, 639, 626), (635, 632, 641, 643), (622, 635, 643, 638), (632, 642, 641), (627, 614, 613, 639), (633, 629, 628, 642), (621, 622, 638, 637), (636, 624, 623, 644), (311, 589, 630, 619), (604, 607, 617, 620), (610, 601, 613, 616), (580, 579, 614, 627), (579, 587, 615, 614), (596, 611, 643, 641), (599, 598, 637, 638), (584, 17, 632, 635), (605, 609, 642, 628), (588, 311, 619, 618), (589, 592, 636, 630), (598, 610, 616, 637), (583, 581, 629, 633), (581, 582, 631, 629), (608, 600, 623, 626), (601, 602, 639, 613), (311, 588, 308), (311, 315, 589), (626, 623, 624), (616, 621, 637), (642, 632, 633), (617, 619, 620)])
me_cube.polygons.foreach_set('material_index', [0, 0, 0, 0, 0, 0, 0, 0, 0, 0, 0, 0, 0, 0, 0, 0, 0, 0, 0, 0, 0, 0, 0, 0, 0, 0, 0, 0, 0, 0, 0, 0, 0, 0, 0, 0, 0, 0, 0, 0, 0, 0, 0, 0, 0, 0, 0, 0, 0, 0, 0, 0, 0, 0, 0, 0, 0, 0, 0, 0, 0, 0, 0, 0, 0, 0, 0, 0, 0, 0, 0, 0, 0, 0, 0, 0, 0, 1, 1, 1, 1, 1, 1, 1, 1, 1, 1, 1, 1, 1, 1, 1, 1, 1, 1, 1, 1, 1, 1, 1, 1, 1, 1, 1, 1, 1, 1, 1, 1, 1, 1, 1, 1, 0, 1, 1, 1, 1, 1, 1, 1, 1, 1, 1, 1, 1, 1, 1, 1, 1, 1, 1, 1, 1, 1, 1, 1, 1, 1, 1, 1, 1, 1, 1, 1, 1, 1, 1, 1, 1, 1, 1, 1, 1, 1, 1, 1, 1, 1, 1, 1, 1, 1, 1, 1, 1, 1, 1, 1, 1, 1, 1, 1, 1, 1, 1, 1, 1, 1, 1, 1, 1, 1, 1, 1, 1, 1, 1, 1, 1, 1, 1, 1, 1, 1, 1, 1, 1, 1, 1, 1, 1, 1, 1, 1, 1, 1, 1, 1, 1, 1, 1, 1, 1, 1, 1, 1, 1, 1, 1, 1, 1, 1, 1, 1, 1, 1, 1, 1, 1, 1, 1, 1, 1, 1, 1, 1, 1, 1, 1, 1, 1, 1, 1, 1, 1, 1, 1, 1, 1, 1, 1, 1, 1, 1, 1, 1, 1, 1, 1, 1, 1, 1, 1, 0, 0, 0, 0, 0, 0, 0, 0, 0, 0, 0, 0, 0, 0, 0, 0, 0, 0, 0, 0, 0, 0, 0, 0, 0, 0, 0, 0, 0, 0, 0, 0, 0, 0, 0, 0, 0, 0, 0, 0, 0, 0, 0, 0, 0, 0, 0, 0, 0, 0, 0, 0, 0, 0, 0, 0, 0, 0, 0, 0, 0, 0, 0, 0, 0, 0, 0, 0, 0, 0, 0, 0, 0, 0, 0, 0, 0, 0, 0, 0, 0, 0, 0, 0, 0, 0, 0, 0, 0, 0, 0, 0, 0, 1, 1, 1, 1, 1, 1, 1, 1, 1, 1, 1, 1, 1, 1, 1, 1, 1, 1, 1, 1, 1, 1, 1, 1, 1, 1, 1, 1, 1, 1, 1, 1, 1, 1, 1, 1, 1, 1, 1, 1, 1, 1, 1, 1, 1, 1, 1, 1, 1, 1, 1, 1, 1, 1, 1, 1, 1, 1, 1, 1, 1, 1, 1, 1, 1, 1, 1, 1, 1, 1, 1, 1, 1, 1, 1, 1, 1, 1, 1, 1, 1, 1, 1, 1, 1, 1, 1, 1, 1, 1, 1, 1, 1, 1, 1, 1, 1, 1, 1, 1, 1, 1, 1, 1, 1, 1, 1, 1, 1, 1, 1, 1, 1, 1, 1, 1, 1, 1, 1, 1, 1, 1, 1, 1, 1, 1, 1, 1, 1, 1, 1, 1, 1, 1, 1, 1, 1, 1, 1, 1, 1, 1, 1, 1, 1, 1, 1, 1, 1, 1, 1, 1, 1, 1, 1, 1, 1, 1, 1, 1, 1, 1, 1, 1, 1, 1, 1, 1, 1, 1, 1, 1, 1, 1, 1, 1, 1, 1, 1, 1, 1, 1, 1, 1, 1, 1, 0, 0, 0, 0, 0, 0, 0, 0, 0, 0, 0, 0, 0, 0, 0, 0, 0, 0, 0, 0, 0, 0, 0, 0, 0, 0, 0, 0, 0, 0, 0, 0, 0, 0, 0, 0, 0, 0, 0, 0, 0, 0, 0, 0, 0, 0, 1, 1, 0, 0, 1, 1, 1, 1, 1, 1, 0, 1, 1, 0, 0, 1, 0, 1, 0, 1, 0, 0, 0, 0, 0, 0, 0, 0, 0, 0, 0, 0, 0, 0, 0, 0, 0, 0, 1, 1, 0, 0, 1, 1, 0, 1, 0, 0, 1, 0, 0, 1, 1, 0, 0, 0, 0, 0, 0])
_uv = me_cube.uv_layers.new(name='UVMap')
_uv.uv.foreach_set('vector', [0.625, 0.5833, 0.625, 0.6667, 0.625, 0.6667, 0.625, 0.5833, 0.4688, 0.7292, 0.5, 0.75, 0.5, 0.75, 0.5, 0.7083, 0.5, 0.08333, 0.5625, 0.08333, 0.5, 0.08333, 0.4375, 0.08333, 0.5, 0.08333, 0.5, 0.1667, 0.4375, 0.1667, 0.375, 0.08333, 0.4375, 0.08333, 0.4375, 0.1667, 0.375, 0.1667, 0.5625, 0.75, 0.625, 0.75, 0.625, 0.75, 0.5625, 0.75, 0.4687, 0.5833, 0.5, 0.5833, 0.5, 0.6667, 0.4687, 0.6667, 0.375, 0.5833, 0.4375, 0.5833, 0.4375, 0.6667, 0.375, 0.6667, 0.6875, 0.6667, 0.6875, 0.5833, 0.7105, 0.5833, 0.7105, 0.6667, 0.625, 0.5833, 0.6875, 0.5833, 0.6875, 0.6667, 0.625, 0.6667, 0.3125, 0.5833, 0.25, 0.5833, 0.3067, 0.5833, 0.1875, 0.5833, 0.25, 0.5833, 0.25, 0.6667, 0.1875, 0.6667, 0.125, 0.5833, 0.1875, 0.5833, 0.1875, 0.6667, 0.125, 0.6667, 0.4688, 0.7292, 0.5, 0.7083, 0.5, 0.5833, 0.4688, 0.625, 0.3125, 0.5833, 0.375, 0.5833, 0.375, 0.6667, 0.3125, 0.6667, 0.5625, 0.08333, 0.625, 0.08333, 0.625, 0.1667, 0.5625, 0.1667, 0.8515, 0.5833, 0.875, 0.5833, 0.875, 0.6667, 0.8515, 0.6667, 0.875, 0.75, 0.875, 0.6667, 0.8515, 0.7211, 0.8516, 0.75, 0.5625, 0.9375, 0.5633, 0.9734, 0.5788, 0.9375, 0.375, 0.75, 0.375, 0.6667, 0.3125, 0.6667, 0.3125, 0.6946, 0.125, 0.6667, 0.125, 0.75, 0.1875, 0.75, 0.1875, 0.6667, 0.1875, 0.6667, 0.1875, 0.75, 0.25, 0.75, 0.25, 0.6667, 0.3029, 0.6667, 0.25, 0.6667, 0.25, 0.75, 0.2979, 0.7342, 0.5625, 0.75, 0.5625, 0.8125, 0.625, 0.8125, 0.625, 0.75, 0.625, 0.8125, 0.5625, 0.8125, 0.5625, 0.875, 0.5811, 0.875, 0.5814, 0.8271, 0.625, 0.8261, 0.5625, 0.875, 0.5625, 0.9375, 0.5788, 0.9375, 0.5811, 0.875, 0.625, 0.6667, 0.625, 0.75, 0.6875, 0.75, 0.6875, 0.6667, 0.7105, 0.6667, 0.6875, 0.6667, 0.6875, 0.75, 0.7011, 0.75, 0.5625, 0.9375, 0.5625, 0.875, 0.5625, 0.875, 0.5625, 0.9375, 0.375, 0.0, 0.4375, 0.0, 0.375, 0.0, 0.5, 0.875, 0.4375, 0.875, 0.4375, 0.875, 0.5, 0.875, 0.375, 0.8378, 0.375, 0.875, 0.4375, 0.875, 0.4205, 0.8527, 0.4375, 0.8503, 0.4375, 0.875, 0.5, 0.875, 0.4713, 0.8451, 0.5, 0.875, 0.5625, 0.875, 0.5625, 0.8125, 0.5303, 0.8125, 0.5, 0.836, 0.375, 0.7624, 0.4375, 0.7725, 0.4375, 0.75, 0.5, 0.7818, 0.5, 0.75, 0.4375, 0.75, 0.4375, 0.7725, 0.5, 0.7818, 0.5303, 0.8125, 0.5625, 0.8125, 0.5625, 0.75, 0.5, 0.75, 0.375, 0.6667, 0.375, 0.75, 0.4375, 0.75, 0.4375, 0.6667, 0.5, 0.0, 0.5625, 0.0, 0.5625, 0.0, 0.5, 0.0, 0.5625, 1.0, 0.5625, 0.9375, 0.5625, 0.9375, 0.5625, 1.0, 0.4375, 0.875, 0.375, 0.875, 0.375, 0.875, 0.4375, 0.875, 0.5, 0.0, 0.5, 0.08333, 0.5625, 0.08333, 0.5625, 0.0, 0.4375, 0.0, 0.4375, 0.08333, 0.5, 0.08333, 0.5, 0.0, 0.375, 0.0, 0.375, 0.08333, 0.4375, 0.08333, 0.4375, 0.0, 0.5625, 0.0, 0.5625, 0.08333, 0.625, 0.08333, 0.625, 0.0, 0.6094, 0.5833, 0.625, 0.5833, 0.625, 0.6667, 0.6094, 0.6667, 0.5, 0.75, 0.5, 0.7167, 0.5, 0.6938, 0.5, 0.7083, 0.625, 0.75, 0.625, 0.6667, 0.625, 0.6667, 0.625, 0.75, 0.625, 0.75, 0.625, 0.6667, 0.625, 0.6667, 0.5, 0.7083, 0.5, 0.6841, 0.5, 0.6667, 0.5, 0.6667, 0.5, 0.6667, 0.5, 0.5833, 0.5, 0.5833, 0.5, 0.6667, 0.5625, 0.75, 0.5625, 0.75, 0.5, 0.75, 0.5, 0.75, 0.625, 0.75, 0.625, 0.6667, 0.6064, 0.6835, 0.6037, 0.7217, 0.5, 0.5833, 0.533, 0.5833, 0.533, 0.6667, 0.5, 0.6667, 0.5477, 0.6667, 0.5477, 0.5833, 0.5625, 0.5833, 0.5625, 0.6667, 0.5625, 0.7083, 0.533, 0.7083, 0.5477, 0.7083, 0.533, 0.7083, 0.5, 0.7083, 0.533, 0.7083, 0.5, 0.7083, 0.533, 0.7083, 0.533, 0.7083, 0.533, 0.7083, 0.5477, 0.7083, 0.533, 0.7083, 0.5938, 0.5833, 0.6094, 0.5833, 0.6094, 0.6667, 0.5938, 0.6667, 0.5, 0.6667, 0.5, 0.5833, 0.5, 0.5833, 0.5, 0.6667, 0.5625, 0.7292, 0.5, 0.7292, 0.5, 0.75, 0.5625, 0.75, 0.5894, 0.7262, 0.5625, 0.7292, 0.5625, 0.75, 0.625, 0.75, 0.6037, 0.7217, 0.6064, 0.6835, 0.5877, 0.7003, 0.5, 0.6667, 0.5, 0.6841, 0.5, 0.6667, 0.625, 0.6667, 0.625, 0.75, 0.625, 0.75, 0.625, 0.6667, 0.533, 0.6667, 0.533, 0.5833, 0.5477, 0.5833, 0.5477, 0.6667, 0.5477, 0.7083, 0.533, 0.7083, 0.533, 0.7083, 0.5477, 0.7083, 0.533, 0.7083, 0.5625, 0.7083, 0.625, 0.6667, 0.625, 0.6667, 0.625, 0.75, 0.5625, 0.75, 0.5625, 0.75, 0.5, 0.75, 0.5, 0.75, 0.625, 0.6667, 0.625, 0.6667, 0.625, 0.6667, 0.625, 0.6667, 0.4375, 0.75, 0.4688, 0.7292, 0.4688, 0.625, 0.4375, 0.6667, 0.4375, 0.5833, 0.4687, 0.5833, 0.4687, 0.6667, 0.4375, 0.6667, 0.5625, 0.75, 0.625, 0.75, 0.625, 0.75, 0.5625, 0.75, 0.4375, 0.75, 0.5, 0.75, 0.5, 0.75, 0.4688, 0.7292, 0.625, 0.5833, 0.625, 0.6667, 0.625, 0.6667, 0.625, 0.5833, 0.8571, 0.6473, 0.8571, 0.5, 1.0, 0.5, 1.0, 0.7288, 0.7143, 0.5, 0.8571, 0.5, 0.8328, 0.6432, 0.7594, 0.6074, 0.7143, 0.655, 0.5714, 0.7765, 0.5714, 0.5, 0.7143, 0.5, 0.7143, 0.655, 0.4286, 0.5, 0.5714, 0.5, 0.5541, 0.763, 0.4286, 0.637, 0.2857, 0.5, 0.4286, 0.5, 0.4095, 0.6234, 0.2857, 0.6432, 0.1429, 0.7215, 0.1429, 0.5, 0.2857, 0.5, 0.246, 0.6291, 2.98e-08, 0.7288, 2.98e-08, 0.5, 0.1429, 0.5, 0.1256, 0.7151, 0.6528, 0.04815, 0.5316, 0.2001, 0.5316, 0.2001, 0.6528, 0.04815, 0.9252, 0.3897, 0.75, 0.474, 0.75, 0.49, 0.9376, 0.3996, 0.5316, 0.2001, 0.6528, 0.04815, 0.6459, 0.03377, 0.516, 0.1966, 0.75, 0.474, 0.5748, 0.3897, 0.5624, 0.3996, 0.75, 0.49, 0.9684, 0.2001, 0.9252, 0.3897, 0.9376, 0.3996, 0.984, 0.1966, 0.6528, 0.04815, 0.8472, 0.04815, 0.8541, 0.03377, 0.6459, 0.03377, 0.8472, 0.04815, 0.9684, 0.2001, 0.984, 0.1966, 0.8541, 0.03377, 0.5748, 0.3897, 0.5316, 0.2001, 0.516, 0.1966, 0.5624, 0.3996, 0.8877, 0.3598, 0.9217, 0.2108, 0.9217, 0.2108, 0.8877, 0.3598, 0.5316, 0.2001, 0.5748, 0.3897, 0.5748, 0.3897, 0.5316, 0.2001, 0.8472, 0.04815, 0.6528, 0.04815, 0.6528, 0.04815, 0.8472, 0.04815, 0.5748, 0.3897, 0.75, 0.474, 0.75, 0.474, 0.5748, 0.3897, 0.75, 0.474, 0.9252, 0.3897, 0.9252, 0.3897, 0.75, 0.474, 0.9684, 0.2001, 0.8472, 0.04815, 0.8472, 0.04815, 0.9684, 0.2001, 0.9252, 0.3897, 0.9684, 0.2001, 0.9684, 0.2001, 0.9252, 0.3897, 0.8264, 0.09136, 0.6736, 0.09136, 0.6736, 0.09136, 0.8264, 0.09136, 0.6736, 0.09136, 0.5783, 0.2108, 0.5783, 0.2108, 0.6736, 0.09136, 0.5783, 0.2108, 0.6123, 0.3598, 0.6123, 0.3598, 0.5783, 0.2108, 0.8264, 0.09136, 0.6736, 0.09136, 0.6736, 0.09136, 0.8264, 0.09136, 0.6123, 0.3598, 0.75, 0.4261, 0.75, 0.4261, 0.6123, 0.3598, 0.75, 0.4261, 0.8877, 0.3598, 0.8877, 0.3598, 0.75, 0.4261, 0.9217, 0.2108, 0.8264, 0.09136, 0.8264, 0.09136, 0.9217, 0.2108, 0.9046, 0.2147, 0.8188, 0.1071, 0.8188, 0.1071, 0.9046, 0.2147, 0.6123, 0.3598, 0.75, 0.4261, 0.75, 0.4261, 0.6123, 0.3598, 0.75, 0.4261, 0.8877, 0.3598, 0.8877, 0.3598, 0.75, 0.4261, 0.9217, 0.2108, 0.8264, 0.09136, 0.8264, 0.09136, 0.9217, 0.2108, 0.8877, 0.3598, 0.9217, 0.2108, 0.9217, 0.2108, 0.8877, 0.3598, 0.6736, 0.09136, 0.5783, 0.2108, 0.5783, 0.2108, 0.6736, 0.09136, 0.5783, 0.2108, 0.6123, 0.3598, 0.6123, 0.3598, 0.5783, 0.2108, 0.25, 0.5833, 0.3125, 0.5833, 0.3125, 0.6667, 0.25, 0.6667, 0.874, 0.3489, 0.75, 0.4086, 0.75, 0.4261, 0.8877, 0.3598, 0.5954, 0.2147, 0.6812, 0.1071, 0.6736, 0.09136, 0.5783, 0.2108, 0.75, 0.4086, 0.626, 0.3489, 0.6123, 0.3598, 0.75, 0.4261, 0.9046, 0.2147, 0.874, 0.3489, 0.8877, 0.3598, 0.9217, 0.2108, 0.6812, 0.1071, 0.8188, 0.1071, 0.8264, 0.09136, 0.6736, 0.09136, 0.8188, 0.1071, 0.9046, 0.2147, 0.9217, 0.2108, 0.8264, 0.09136, 0.626, 0.3489, 0.5954, 0.2147, 0.5783, 0.2108, 0.6123, 0.3598, 0.8489, 0.1699, 0.8878, 0.2186, 0.8878, 0.2186, 0.8489, 0.1699, 0.874, 0.3489, 0.9046, 0.2147, 0.9046, 0.2147, 0.874, 0.3489, 0.6812, 0.1071, 0.5954, 0.2147, 0.5954, 0.2147, 0.6812, 0.1071, 0.5954, 0.2147, 0.626, 0.3489, 0.626, 0.3489, 0.5954, 0.2147, 0.8188, 0.1071, 0.6812, 0.1071, 0.6812, 0.1071, 0.8188, 0.1071, 0.626, 0.3489, 0.75, 0.4086, 0.75, 0.4086, 0.626, 0.3489, 0.75, 0.4086, 0.874, 0.3489, 0.874, 0.3489, 0.75, 0.4086, 0.8605, 0.3381, 0.75, 0.3913, 0.75, 0.4086, 0.874, 0.3489, 0.6122, 0.2186, 0.6887, 0.1227, 0.6812, 0.1071, 0.5954, 0.2147, 0.75, 0.3913, 0.6395, 0.3381, 0.626, 0.3489, 0.75, 0.4086, 0.8878, 0.2186, 0.8605, 0.3381, 0.874, 0.3489, 0.9046, 0.2147, 0.6887, 0.1227, 0.8113, 0.1227, 0.8188, 0.1071, 0.6812, 0.1071, 0.8113, 0.1227, 0.8878, 0.2186, 0.9046, 0.2147, 0.8188, 0.1071, 0.6395, 0.3381, 0.6122, 0.2186, 0.5954, 0.2147, 0.626, 0.3489, 0.6122, 0.2186, 0.6395, 0.3381, 0.75, 0.3913, 0.8062, 0.3643, 0.8605, 0.3381, 0.8878, 0.2186, 0.8489, 0.1699, 0.8113, 0.1227, 0.6887, 0.1227, 0.6887, 0.1227, 0.6122, 0.2186, 0.6122, 0.2186, 0.6887, 0.1227, 0.6122, 0.2186, 0.6395, 0.3381, 0.6395, 0.3381, 0.6122, 0.2186, 0.8113, 0.1227, 0.6887, 0.1227, 0.6887, 0.1227, 0.8113, 0.1227, 0.6395, 0.3381, 0.75, 0.3913, 0.75, 0.3913, 0.6395, 0.3381, 0.8878, 0.2186, 0.849, 0.1699, 0.849, 0.1699, 0.8878, 0.2186, 0.8071, 0.3638, 0.8605, 0.3381, 0.8605, 0.3381, 0.8071, 0.3638, 0.8878, 0.2186, 0.8878, 0.2186, 0.8113, 0.1227, 0.8113, 0.1227, 0.849, 0.1699, 0.75, 0.3913, 0.75, 0.3913, 0.8605, 0.3381, 0.8605, 0.3381, 0.8071, 0.3638, 0.6395, 0.3381, 0.75, 0.3913, 0.75, 0.3913, 0.6395, 0.3381, 0.8113, 0.1227, 0.6887, 0.1227, 0.6887, 0.1227, 0.8113, 0.1227, 0.6122, 0.2186, 0.6395, 0.3381, 0.6395, 0.3381, 0.6122, 0.2186, 0.6887, 0.1227, 0.6122, 0.2186, 0.6122, 0.2186, 0.6887, 0.1227, 0.8605, 0.3381, 0.8878, 0.2186, 0.8878, 0.2186, 0.8605, 0.3381, 0.8605, 0.3381, 0.8062, 0.3643, 0.8062, 0.3643, 0.8605, 0.3381, 0.8605, 0.3381, 0.8878, 0.2186, 0.8878, 0.2186, 0.8605, 0.3381, 0.8062, 0.3643, 0.75, 0.3913, 0.75, 0.3913, 0.8062, 0.3643, 0.8113, 0.1227, 0.8489, 0.1699, 0.8489, 0.1699, 0.8113, 0.1227, 0.75, 0.3913, 0.8071, 0.3638, 0.8071, 0.3638, 0.75, 0.3913, 0.849, 0.1699, 0.8113, 0.1227, 0.8113, 0.1227, 0.849, 0.1699, 0.8113, 0.1227, 0.8113, 0.1227, 0.8113, 0.1227, 0.8113, 0.1227, 0.75, 0.3913, 0.75, 0.3913, 0.75, 0.3913, 0.75, 0.3913, 0.8878, 0.2186, 0.8605, 0.3381, 0.8605, 0.3381, 0.8878, 0.2186, 0.8605, 0.3381, 0.8605, 0.3381, 0.8605, 0.3381, 0.8605, 0.3381, 0.8605, 0.3381, 0.8605, 0.3381, 0.8878, 0.2186, 0.8878, 0.2186, 0.8878, 0.2186, 0.8878, 0.2186, 0.8878, 0.2186, 0.8878, 0.2186, 0.8878, 0.2186, 0.8878, 0.2186, 0.8605, 0.3381, 0.8605, 0.3381, 0.8878, 0.2186, 0.8878, 0.2186, 0.8878, 0.2186, 0.8878, 0.2186, 0.8878, 0.2186, 0.8878, 0.2186, 0.8489, 0.1699, 0.8489, 0.1699, 0.8489, 0.1699, 0.8489, 0.1699, 0.849, 0.1699, 0.849, 0.1699, 0.849, 0.1699, 0.849, 0.1699, 0.8878, 0.2186, 0.8878, 0.2186, 0.8062, 0.3643, 0.8062, 0.3643, 0.8605, 0.3381, 0.8605, 0.3381, 0.8605, 0.3381, 0.8605, 0.3381, 0.8605, 0.3381, 0.8605, 0.3381, 0.8605, 0.3381, 0.8605, 0.3381, 0.8071, 0.3638, 0.8071, 0.3638, 0.8071, 0.3638, 0.8071, 0.3638, 0.8062, 0.3643, 0.8062, 0.3643, 0.75, 0.3913, 0.75, 0.3913, 0.75, 0.3913, 0.75, 0.3913, 0.75, 0.3913, 0.75, 0.3913, 0.8062, 0.3643, 0.8062, 0.3643, 0.8062, 0.3643, 0.8062, 0.3643, 0.8071, 0.3638, 0.8071, 0.3638, 0.8071, 0.3638, 0.8071, 0.3638, 0.75, 0.3913, 0.75, 0.3913, 0.8489, 0.1699, 0.8489, 0.1699, 0.8113, 0.1227, 0.8113, 0.1227, 0.8113, 0.1227, 0.8113, 0.1227, 0.8113, 0.1227, 0.8113, 0.1227, 0.8113, 0.1227, 0.8113, 0.1227, 0.849, 0.1699, 0.849, 0.1699, 0.849, 0.1699, 0.849, 0.1699, 0.8489, 0.1699, 0.8489, 0.1699, 0.8861, 0.226, 0.8622, 0.3307, 0.8605, 0.3381, 0.8878, 0.2186, 0.8861, 0.226, 0.8861, 0.226, 0.8878, 0.2186, 0.8878, 0.2186, 0.8622, 0.3307, 0.8861, 0.226, 0.8878, 0.2186, 0.8605, 0.3381, 0.8622, 0.3307, 0.8622, 0.3307, 0.8605, 0.3381, 0.8605, 0.3381, 0.8031, 0.3658, 0.754, 0.3894, 0.75, 0.3913, 0.8071, 0.3638, 0.8023, 0.3661, 0.8031, 0.3658, 0.8071, 0.3638, 0.8062, 0.3643, 0.754, 0.3894, 0.8023, 0.3661, 0.8062, 0.3643, 0.75, 0.3913, 0.754, 0.3894, 0.754, 0.3894, 0.75, 0.3913, 0.75, 0.3913, 0.8514, 0.1729, 0.8853, 0.2155, 0.8878, 0.2186, 0.849, 0.1699, 0.8514, 0.1729, 0.8514, 0.1729, 0.849, 0.1699, 0.8489, 0.1699, 0.8853, 0.2155, 0.8514, 0.1729, 0.8489, 0.1699, 0.8878, 0.2186, 0.8853, 0.2155, 0.8853, 0.2155, 0.8878, 0.2186, 0.8878, 0.2186, 0.8464, 0.1666, 0.8463, 0.1666, 0.8489, 0.1699, 0.849, 0.1699, 0.8139, 0.1259, 0.8464, 0.1666, 0.849, 0.1699, 0.8113, 0.1227, 0.8139, 0.1259, 0.8139, 0.1259, 0.8113, 0.1227, 0.8113, 0.1227, 0.8463, 0.1666, 0.8139, 0.1259, 0.8113, 0.1227, 0.8489, 0.1699, 0.8104, 0.3622, 0.8096, 0.3626, 0.8062, 0.3643, 0.8071, 0.3638, 0.8571, 0.3397, 0.8104, 0.3622, 0.8071, 0.3638, 0.8605, 0.3381, 0.8571, 0.3397, 0.8571, 0.3397, 0.8605, 0.3381, 0.8605, 0.3381, 0.8096, 0.3626, 0.8571, 0.3397, 0.8605, 0.3381, 0.8062, 0.3643, 0.8622, 0.3307, 0.8861, 0.226, 0.8861, 0.226, 0.8622, 0.3307, 0.8861, 0.226, 0.8861, 0.226, 0.8622, 0.3307, 0.8622, 0.3307, 0.8861, 0.226, 0.8861, 0.226, 0.8861, 0.226, 0.8861, 0.226, 0.8622, 0.3307, 0.8622, 0.3307, 0.8861, 0.226, 0.8861, 0.226, 0.8622, 0.3307, 0.8622, 0.3307, 0.8622, 0.3307, 0.8622, 0.3307, 0.754, 0.3894, 0.8031, 0.3658, 0.8023, 0.3661, 0.754, 0.3894, 0.8031, 0.3658, 0.8031, 0.3658, 0.754, 0.3894, 0.754, 0.3894, 0.8023, 0.3661, 0.8023, 0.3661, 0.8031, 0.3658, 0.8031, 0.3658, 0.754, 0.3894, 0.754, 0.3894, 0.8023, 0.3661, 0.8023, 0.3661, 0.754, 0.3894, 0.754, 0.3894, 0.754, 0.3894, 0.754, 0.3894, 0.8853, 0.2155, 0.8514, 0.1729, 0.8514, 0.1729, 0.8853, 0.2155, 0.8514, 0.1729, 0.8514, 0.1729, 0.8853, 0.2155, 0.8853, 0.2155, 0.8514, 0.1729, 0.8514, 0.1729, 0.8514, 0.1729, 0.8514, 0.1729, 0.8853, 0.2155, 0.8853, 0.2155, 0.8514, 0.1729, 0.8514, 0.1729, 0.8853, 0.2155, 0.8853, 0.2155, 0.8853, 0.2155, 0.8853, 0.2155, 0.8463, 0.1666, 0.8464, 0.1666, 0.8139, 0.1259, 0.8139, 0.1259, 0.8464, 0.1666, 0.8464, 0.1666, 0.8463, 0.1666, 0.8463, 0.1666, 0.8139, 0.1259, 0.8139, 0.1259, 0.8464, 0.1666, 0.8464, 0.1666, 0.8139, 0.1259, 0.8139, 0.1259, 0.8139, 0.1259, 0.8139, 0.1259, 0.8463, 0.1666, 0.8463, 0.1666, 0.8139, 0.1259, 0.8139, 0.1259, 0.8096, 0.3626, 0.8104, 0.3622, 0.8571, 0.3397, 0.8571, 0.3397, 0.8104, 0.3622, 0.8104, 0.3622, 0.8096, 0.3626, 0.8096, 0.3626, 0.8571, 0.3397, 0.8571, 0.3397, 0.8104, 0.3622, 0.8104, 0.3622, 0.8571, 0.3397, 0.8571, 0.3397, 0.8571, 0.3397, 0.8571, 0.3397, 0.8096, 0.3626, 0.8096, 0.3626, 0.8571, 0.3397, 0.8571, 0.3397, 0.8622, 0.3307, 0.8622, 0.3307, 0.8622, 0.3307, 0.8622, 0.3307, 0.8622, 0.3307, 0.8622, 0.3307, 0.8861, 0.226, 0.8861, 0.226, 0.8861, 0.226, 0.8861, 0.226, 0.8861, 0.226, 0.8861, 0.226, 0.8861, 0.226, 0.8861, 0.226, 0.8622, 0.3307, 0.8622, 0.3307, 0.8096, 0.3626, 0.8096, 0.3626, 0.8571, 0.3397, 0.8571, 0.3397, 0.8571, 0.3397, 0.8571, 0.3397, 0.8571, 0.3397, 0.8571, 0.3397, 0.8571, 0.3397, 0.8571, 0.3397, 0.8104, 0.3622, 0.8104, 0.3622, 0.8104, 0.3622, 0.8104, 0.3622, 0.8096, 0.3626, 0.8096, 0.3626, 0.754, 0.3894, 0.754, 0.3894, 0.754, 0.3894, 0.754, 0.3894, 0.754, 0.3894, 0.754, 0.3894, 0.8023, 0.3661, 0.8023, 0.3661, 0.8023, 0.3661, 0.8023, 0.3661, 0.8031, 0.3658, 0.8031, 0.3658, 0.8031, 0.3658, 0.8031, 0.3658, 0.754, 0.3894, 0.754, 0.3894, 0.8853, 0.2155, 0.8853, 0.2155, 0.8853, 0.2155, 0.8853, 0.2155, 0.8853, 0.2155, 0.8853, 0.2155, 0.8514, 0.1729, 0.8514, 0.1729, 0.8514, 0.1729, 0.8514, 0.1729, 0.8514, 0.1729, 0.8514, 0.1729, 0.8514, 0.1729, 0.8514, 0.1729, 0.8853, 0.2155, 0.8853, 0.2155, 0.8463, 0.1666, 0.8463, 0.1666, 0.8139, 0.1259, 0.8139, 0.1259, 0.8139, 0.1259, 0.8139, 0.1259, 0.8139, 0.1259, 0.8139, 0.1259, 0.8139, 0.1259, 0.8139, 0.1259, 0.8464, 0.1666, 0.8464, 0.1666, 0.8464, 0.1666, 0.8464, 0.1666, 0.8463, 0.1666, 0.8463, 0.1666, 0.9252, 0.3897, 0.9684, 0.2001, 0.9684, 0.2001, 0.9252, 0.3897, 0.8877, 0.3598, 0.75, 0.4261, 0.75, 0.4261, 0.8877, 0.3598, 0.5748, 0.3897, 0.75, 0.474, 0.75, 0.474, 0.5748, 0.3897, 0.8264, 0.09136, 0.9217, 0.2108, 0.9217, 0.2108, 0.8264, 0.09136, 0.6528, 0.04815, 0.5316, 0.2001, 0.5316, 0.2001, 0.6528, 0.04815, 0.75, 0.474, 0.9252, 0.3897, 0.9252, 0.3897, 0.75, 0.474, 0.9217, 0.2108, 0.8877, 0.3598, 0.8877, 0.3598, 0.9217, 0.2108, 0.9217, 0.2108, 0.8264, 0.09136, 0.8264, 0.09136, 0.9217, 0.2108, 0.75, 0.4261, 0.8877, 0.3598, 0.8877, 0.3598, 0.75, 0.4261, 0.6123, 0.3598, 0.75, 0.4261, 0.75, 0.4261, 0.6123, 0.3598, 0.8264, 0.09136, 0.6736, 0.09136, 0.6736, 0.09136, 0.8264, 0.09136, 0.5783, 0.2108, 0.6123, 0.3598, 0.6123, 0.3598, 0.5783, 0.2108, 0.6736, 0.09136, 0.5783, 0.2108, 0.5783, 0.2108, 0.6736, 0.09136, 0.8877, 0.3598, 0.9217, 0.2108, 0.9217, 0.2108, 0.8877, 0.3598, 0.75, 0.4261, 0.6123, 0.3598, 0.6123, 0.3598, 0.75, 0.4261, 0.8472, 0.04815, 0.6528, 0.04815, 0.6528, 0.04815, 0.8472, 0.04815, 0.6736, 0.09136, 0.8264, 0.09136, 0.8264, 0.09136, 0.6736, 0.09136, 0.9684, 0.2001, 0.8472, 0.04815, 0.8472, 0.04815, 0.9684, 0.2001, 0.6123, 0.3598, 0.5783, 0.2108, 0.5783, 0.2108, 0.6123, 0.3598, 0.5316, 0.2001, 0.5748, 0.3897, 0.5748, 0.3897, 0.5316, 0.2001, 0.5783, 0.2108, 0.6736, 0.09136, 0.6736, 0.09136, 0.5783, 0.2108, 0.4375, 0.9375, 0.4375, 0.875, 0.4375, 0.875, 0.4375, 0.9375, 0.4375, 0.875, 0.4375, 0.9375, 0.5, 0.9375, 0.5, 0.875, 0.5, 0.875, 0.5, 0.9375, 0.5625, 0.9375, 0.5625, 0.875, 0.375, 0.0, 0.375, 0.0, 0.375, 0.0, 0.375, 0.0, 0.4375, 0.9375, 0.4375, 1.0, 0.5, 1.0, 0.5, 0.9375, 0.5, 0.9375, 0.5, 1.0, 0.5625, 1.0, 0.5625, 0.9375, 0.5625, 0.875, 0.5, 0.875, 0.5, 0.875, 0.5625, 0.875, 0.4375, 1.0, 0.4375, 0.9375, 0.4375, 0.9375, 0.4375, 1.0, 0.1875, 0.75, 0.125, 0.75, 0.125, 0.75, 0.1875, 0.75, 0.4375, 0.0, 0.5, 0.0, 0.5, 0.0, 0.4375, 0.0, 0.25, 0.75, 0.1875, 0.75, 0.1875, 0.75, 0.25, 0.75, 0.375, 0.0, 0.375, 0.0, 0.375, 0.0, 0.375, 0.0, 0.1875, 0.75, 0.125, 0.75, 0.125, 0.75, 0.1875, 0.75, 0.375, 0.0, 0.4375, 0.0, 0.4375, 0.0, 0.375, 0.0, 0.25, 0.75, 0.1875, 0.75, 0.25, 0.75, 0.4375, 0.875, 0.375, 0.875, 0.375, 0.875, 0.4375, 0.875, 0.25, 0.75, 0.1875, 0.75, 0.1875, 0.75, 0.4375, 1.0, 0.4375, 0.9375, 0.4375, 0.9375, 0.4375, 1.0, 0.375, 0.0, 0.4375, 0.0, 0.4375, 0.0, 0.375, 0.875, 0.375, 0.875, 0.375, 0.875, 0.25, 0.75, 0.1875, 0.75, 0.1875, 0.75, 0.25, 0.75, 0.4375, 1.0, 0.4375, 0.9375, 0.4375, 0.9375, 0.4375, 1.0, 0.375, 0.0, 0.4375, 0.0, 0.4375, 0.0, 0.375, 0.0, 0.4375, 0.875, 0.375, 0.875, 0.375, 0.875, 0.4375, 0.875, 0.4375, 0.9375, 0.4375, 0.875, 0.4375, 0.875, 0.4375, 0.9375, 0.4375, 0.875, 0.375, 0.875, 0.375, 0.875, 0.4375, 0.875, 0.375, 0.0, 0.4375, 0.0, 0.4375, 0.0, 0.375, 0.0, 0.375, 0.875, 0.375, 0.9375, 0.4375, 0.9375, 0.4375, 0.875, 0.375, 0.9375, 0.375, 1.0, 0.4375, 1.0, 0.4375, 0.9375, 0.1875, 0.75, 0.125, 0.75, 0.125, 0.75, 0.1875, 0.75, 0.25, 0.75, 0.1875, 0.75, 0.1875, 0.75, 0.375, 0.0, 0.375, 0.0, 0.375, 0.0, 0.375, 0.0, 0.4375, 0.9375, 0.4375, 0.875, 0.4375, 0.875, 0.4375, 0.9375, 0.1875, 0.75, 0.125, 0.75, 0.125, 0.75, 0.1875, 0.75, 0.1875, 0.75, 0.125, 0.75, 0.125, 0.75, 0.1875, 0.75, 0.4375, 0.9375, 0.4375, 0.875, 0.4375, 0.875, 0.4375, 0.9375, 0.375, 0.0, 0.375, 0.0, 0.375, 0.0, 0.375, 0.0, 0.4375, 0.875, 0.375, 0.875, 0.375, 0.875, 0.4375, 0.875, 0.375, 0.0, 0.4375, 0.0, 0.4375, 0.0, 0.375, 0.0, 0.4375, 1.0, 0.4375, 0.9375, 0.4375, 0.9375, 0.4375, 1.0, 0.25, 0.75, 0.1875, 0.75, 0.1875, 0.75, 0.25, 0.75, 0.5877, 0.7003, 0.533, 0.7083, 0.5625, 0.7292, 0.6037, 0.7217, 0.5625, 0.7292, 0.533, 0.7083, 0.5, 0.7292, 0.5, 0.7292, 0.533, 0.7083, 0.5, 0.7083, 0.5, 0.6841, 0.4688, 0.7292, 0.5, 0.7083, 0.5, 0.75, 0.5, 0.75, 0.5625, 0.75, 0.5625, 0.75, 0.625, 0.75, 0.625, 0.75, 0.3125, 0.5833, 0.3067, 0.5833, 0.25, 0.5833, 0.4688, 0.7292, 0.4688, 0.625, 0.5, 0.5833, 0.5, 0.7083, 0.8515, 0.6667, 0.875, 0.6667, 0.875, 0.75, 0.8516, 0.75, 0.5953, 0.9748, 0.5633, 0.9734, 0.625, 0.0, 0.375, 0.75, 0.3125, 0.6946, 0.3125, 0.6667, 0.375, 0.6667, 0.125, 0.6667, 0.1875, 0.6667, 0.1875, 0.75, 0.125, 0.75, 0.1875, 0.6667, 0.25, 0.6667, 0.25, 0.75, 0.1875, 0.75, 0.3029, 0.6667, 0.2979, 0.7342, 0.25, 0.75, 0.25, 0.6667, 0.5625, 0.75, 0.625, 0.75, 0.625, 0.8125, 0.5625, 0.8125, 0.5811, 0.875, 0.5625, 0.875, 0.5625, 0.8125, 0.625, 0.8125, 0.625, 0.8261, 0.5831, 0.8329, 0.5788, 0.9375, 0.5625, 0.9375, 0.5625, 0.875, 0.5775, 0.8876, 0.625, 0.6667, 0.6875, 0.6667, 0.6875, 0.75, 0.625, 0.75, 0.7011, 0.75, 0.6875, 0.75, 0.6875, 0.6667, 0.707, 0.6954, 0.5625, 0.9375, 0.5625, 0.9375, 0.5625, 0.875, 0.5625, 0.875, 0.375, 0.0, 0.375, 0.0, 0.4375, 0.0, 0.5, 0.875, 0.5, 0.875, 0.4375, 0.875, 0.4375, 0.875, 0.375, 0.8378, 0.4205, 0.8527, 0.4375, 0.875, 0.375, 0.875, 0.4375, 0.8503, 0.4713, 0.8451, 0.5, 0.875, 0.4375, 0.875, 0.5, 0.875, 0.5, 0.836, 0.5303, 0.8125, 0.5625, 0.8125, 0.5625, 0.875, 0.375, 0.7624, 0.4375, 0.75, 0.4375, 0.7725, 0.5, 0.7818, 0.4375, 0.7725, 0.4375, 0.75, 0.5, 0.75, 0.5, 0.7818, 0.5, 0.75, 0.5625, 0.75, 0.5625, 0.8125, 0.5303, 0.8125, 0.375, 0.6667, 0.4375, 0.6667, 0.4375, 0.75, 0.375, 0.75, 0.5, 0.0, 0.5, 0.0, 0.5625, 0.0, 0.5625, 0.0, 0.5625, 1.0, 0.5625, 1.0, 0.5625, 0.9375, 0.5625, 0.9375, 0.4375, 0.875, 0.4375, 0.875, 0.375, 0.875, 0.375, 0.875, 0.5, 0.0, 0.5625, 0.0, 0.5625, 0.08333, 0.5, 0.08333, 0.4375, 0.0, 0.5, 0.0, 0.5, 0.08333, 0.4375, 0.08333, 0.375, 0.0, 0.4375, 0.0, 0.4375, 0.08333, 0.375, 0.08333, 0.5625, 0.0, 0.625, 0.0, 0.625, 0.08333, 0.5625, 0.08333, 0.5, 0.75, 0.5, 0.7083, 0.5, 0.6938, 0.5, 0.7167, 0.625, 0.75, 0.625, 0.75, 0.625, 0.6667, 0.625, 0.6667, 0.625, 0.75, 0.625, 0.6667, 0.625, 0.6667, 0.5, 0.7083, 0.5, 0.6667, 0.5, 0.6667, 0.5, 0.6841, 0.5625, 0.75, 0.5, 0.75, 0.5, 0.75, 0.5625, 0.75, 0.625, 0.75, 0.6037, 0.7217, 0.6064, 0.6835, 0.625, 0.6667, 0.5625, 0.7292, 0.5625, 0.75, 0.5, 0.75, 0.5, 0.7292, 0.5894, 0.7262, 0.625, 0.75, 0.5625, 0.75, 0.5625, 0.7292, 0.6037, 0.7217, 0.5877, 0.7003, 0.6064, 0.6835, 0.5, 0.6667, 0.5, 0.6667, 0.5, 0.6841, 0.625, 0.6667, 0.625, 0.6667, 0.625, 0.75, 0.625, 0.75, 0.625, 0.6667, 0.625, 0.75, 0.625, 0.6667, 0.5625, 0.75, 0.5, 0.75, 0.5, 0.75, 0.5625, 0.75, 0.625, 0.6667, 0.625, 0.6667, 0.625, 0.6667, 0.625, 0.6667, 0.4375, 0.75, 0.4375, 0.6667, 0.4688, 0.625, 0.4688, 0.7292, 0.5625, 0.75, 0.5625, 0.75, 0.625, 0.75, 0.625, 0.75, 0.4375, 0.75, 0.4688, 0.7292, 0.5, 0.75, 0.5, 0.75, 0.8571, 0.6473, 1.0, 0.7288, 1.0, 0.5, 0.8571, 0.5, 0.7143, 0.5, 0.7143, 0.655, 0.7594, 0.6074, 0.8328, 0.6432, 0.8571, 0.5, 0.5714, 0.7765, 0.7143, 0.655, 0.7143, 0.5, 0.5714, 0.5, 0.4286, 0.5, 0.4286, 0.637, 0.5541, 0.763, 0.5714, 0.5, 0.2857, 0.5, 0.2857, 0.6432, 0.4095, 0.6234, 0.4286, 0.5, 0.1429, 0.7215, 0.246, 0.6291, 0.2857, 0.5, 0.1429, 0.5, 2.98e-08, 0.7288, 0.1256, 0.7151, 0.1429, 0.5, 2.98e-08, 0.5, 0.6528, 0.04815, 0.6528, 0.04815, 0.5316, 0.2001, 0.5316, 0.2001, 0.9252, 0.3897, 0.9376, 0.3996, 0.75, 0.49, 0.75, 0.474, 0.5316, 0.2001, 0.516, 0.1966, 0.6459, 0.03377, 0.6528, 0.04815, 0.75, 0.474, 0.75, 0.49, 0.5624, 0.3996, 0.5748, 0.3897, 0.9684, 0.2001, 0.984, 0.1966, 0.9376, 0.3996, 0.9252, 0.3897, 0.6528, 0.04815, 0.6459, 0.03377, 0.8541, 0.03377, 0.8472, 0.04815, 0.8472, 0.04815, 0.8541, 0.03377, 0.984, 0.1966, 0.9684, 0.2001, 0.5748, 0.3897, 0.5624, 0.3996, 0.516, 0.1966, 0.5316, 0.2001, 0.8877, 0.3598, 0.8877, 0.3598, 0.9217, 0.2108, 0.9217, 0.2108, 0.5316, 0.2001, 0.5316, 0.2001, 0.5748, 0.3897, 0.5748, 0.3897, 0.8472, 0.04815, 0.8472, 0.04815, 0.6528, 0.04815, 0.6528, 0.04815, 0.5748, 0.3897, 0.5748, 0.3897, 0.75, 0.474, 0.75, 0.474, 0.75, 0.474, 0.75, 0.474, 0.9252, 0.3897, 0.9252, 0.3897, 0.9684, 0.2001, 0.9684, 0.2001, 0.8472, 0.04815, 0.8472, 0.04815, 0.9252, 0.3897, 0.9252, 0.3897, 0.9684, 0.2001, 0.9684, 0.2001, 0.8264, 0.09136, 0.8264, 0.09136, 0.6736, 0.09136, 0.6736, 0.09136, 0.6736, 0.09136, 0.6736, 0.09136, 0.5783, 0.2108, 0.5783, 0.2108, 0.5783, 0.2108, 0.5783, 0.2108, 0.6123, 0.3598, 0.6123, 0.3598, 0.8264, 0.09136, 0.8264, 0.09136, 0.6736, 0.09136, 0.6736, 0.09136, 0.6123, 0.3598, 0.6123, 0.3598, 0.75, 0.4261, 0.75, 0.4261, 0.75, 0.4261, 0.75, 0.4261, 0.8877, 0.3598, 0.8877, 0.3598, 0.9217, 0.2108, 0.9217, 0.2108, 0.8264, 0.09136, 0.8264, 0.09136, 0.9046, 0.2147, 0.9046, 0.2147, 0.8188, 0.1071, 0.8188, 0.1071, 0.6123, 0.3598, 0.6123, 0.3598, 0.75, 0.4261, 0.75, 0.4261, 0.75, 0.4261, 0.75, 0.4261, 0.8877, 0.3598, 0.8877, 0.3598, 0.9217, 0.2108, 0.9217, 0.2108, 0.8264, 0.09136, 0.8264, 0.09136, 0.8877, 0.3598, 0.8877, 0.3598, 0.9217, 0.2108, 0.9217, 0.2108, 0.6736, 0.09136, 0.6736, 0.09136, 0.5783, 0.2108, 0.5783, 0.2108, 0.5783, 0.2108, 0.5783, 0.2108, 0.6123, 0.3598, 0.6123, 0.3598, 0.874, 0.3489, 0.8877, 0.3598, 0.75, 0.4261, 0.75, 0.4086, 0.5954, 0.2147, 0.5783, 0.2108, 0.6736, 0.09136, 0.6812, 0.1071, 0.75, 0.4086, 0.75, 0.4261, 0.6123, 0.3598, 0.626, 0.3489, 0.9046, 0.2147, 0.9217, 0.2108, 0.8877, 0.3598, 0.874, 0.3489, 0.6812, 0.1071, 0.6736, 0.09136, 0.8264, 0.09136, 0.8188, 0.1071, 0.8188, 0.1071, 0.8264, 0.09136, 0.9217, 0.2108, 0.9046, 0.2147, 0.626, 0.3489, 0.6123, 0.3598, 0.5783, 0.2108, 0.5954, 0.2147, 0.8489, 0.1699, 0.8489, 0.1699, 0.8878, 0.2186, 0.8878, 0.2186, 0.874, 0.3489, 0.874, 0.3489, 0.9046, 0.2147, 0.9046, 0.2147, 0.6812, 0.1071, 0.6812, 0.1071, 0.5954, 0.2147, 0.5954, 0.2147, 0.5954, 0.2147, 0.5954, 0.2147, 0.626, 0.3489, 0.626, 0.3489, 0.8188, 0.1071, 0.8188, 0.1071, 0.6812, 0.1071, 0.6812, 0.1071, 0.626, 0.3489, 0.626, 0.3489, 0.75, 0.4086, 0.75, 0.4086, 0.75, 0.4086, 0.75, 0.4086, 0.874, 0.3489, 0.874, 0.3489, 0.8605, 0.3381, 0.874, 0.3489, 0.75, 0.4086, 0.75, 0.3913, 0.6122, 0.2186, 0.5954, 0.2147, 0.6812, 0.1071, 0.6887, 0.1227, 0.75, 0.3913, 0.75, 0.4086, 0.626, 0.3489, 0.6395, 0.3381, 0.8878, 0.2186, 0.9046, 0.2147, 0.874, 0.3489, 0.8605, 0.3381, 0.6887, 0.1227, 0.6812, 0.1071, 0.8188, 0.1071, 0.8113, 0.1227, 0.8113, 0.1227, 0.8188, 0.1071, 0.9046, 0.2147, 0.8878, 0.2186, 0.6395, 0.3381, 0.626, 0.3489, 0.5954, 0.2147, 0.6122, 0.2186, 0.8113, 0.1227, 0.8489, 0.1699, 0.8878, 0.2186, 0.8605, 0.3381, 0.8062, 0.3643, 0.75, 0.3913, 0.6395, 0.3381, 0.6122, 0.2186, 0.6887, 0.1227, 0.6887, 0.1227, 0.6887, 0.1227, 0.6122, 0.2186, 0.6122, 0.2186, 0.6122, 0.2186, 0.6122, 0.2186, 0.6395, 0.3381, 0.6395, 0.3381, 0.8113, 0.1227, 0.8113, 0.1227, 0.6887, 0.1227, 0.6887, 0.1227, 0.6395, 0.3381, 0.6395, 0.3381, 0.75, 0.3913, 0.75, 0.3913, 0.8878, 0.2186, 0.8878, 0.2186, 0.849, 0.1699, 0.849, 0.1699, 0.8071, 0.3638, 0.8071, 0.3638, 0.8605, 0.3381, 0.8605, 0.3381, 0.849, 0.1699, 0.8113, 0.1227, 0.8113, 0.1227, 0.8878, 0.2186, 0.8878, 0.2186, 0.8071, 0.3638, 0.8605, 0.3381, 0.8605, 0.3381, 0.75, 0.3913, 0.75, 0.3913, 0.6395, 0.3381, 0.6395, 0.3381, 0.75, 0.3913, 0.75, 0.3913, 0.8113, 0.1227, 0.8113, 0.1227, 0.6887, 0.1227, 0.6887, 0.1227, 0.6122, 0.2186, 0.6122, 0.2186, 0.6395, 0.3381, 0.6395, 0.3381, 0.6887, 0.1227, 0.6887, 0.1227, 0.6122, 0.2186, 0.6122, 0.2186, 0.8605, 0.3381, 0.8605, 0.3381, 0.8878, 0.2186, 0.8878, 0.2186, 0.8605, 0.3381, 0.8605, 0.3381, 0.8062, 0.3643, 0.8062, 0.3643, 0.8605, 0.3381, 0.8605, 0.3381, 0.8878, 0.2186, 0.8878, 0.2186, 0.8062, 0.3643, 0.8062, 0.3643, 0.75, 0.3913, 0.75, 0.3913, 0.8113, 0.1227, 0.8113, 0.1227, 0.8489, 0.1699, 0.8489, 0.1699, 0.75, 0.3913, 0.75, 0.3913, 0.8071, 0.3638, 0.8071, 0.3638, 0.849, 0.1699, 0.849, 0.1699, 0.8113, 0.1227, 0.8113, 0.1227, 0.8113, 0.1227, 0.8113, 0.1227, 0.8113, 0.1227, 0.8113, 0.1227, 0.75, 0.3913, 0.75, 0.3913, 0.75, 0.3913, 0.75, 0.3913, 0.8878, 0.2186, 0.8878, 0.2186, 0.8605, 0.3381, 0.8605, 0.3381, 0.8605, 0.3381, 0.8605, 0.3381, 0.8605, 0.3381, 0.8605, 0.3381, 0.8605, 0.3381, 0.8878, 0.2186, 0.8878, 0.2186, 0.8605, 0.3381, 0.8878, 0.2186, 0.8878, 0.2186, 0.8878, 0.2186, 0.8878, 0.2186, 0.8878, 0.2186, 0.8605, 0.3381, 0.8605, 0.3381, 0.8878, 0.2186, 0.8878, 0.2186, 0.8878, 0.2186, 0.8878, 0.2186, 0.8878, 0.2186, 0.8878, 0.2186, 0.8489, 0.1699, 0.8489, 0.1699, 0.8878, 0.2186, 0.8489, 0.1699, 0.849, 0.1699, 0.849, 0.1699, 0.8489, 0.1699, 0.849, 0.1699, 0.8878, 0.2186, 0.8878, 0.2186, 0.849, 0.1699, 0.8062, 0.3643, 0.8605, 0.3381, 0.8605, 0.3381, 0.8062, 0.3643, 0.8605, 0.3381, 0.8605, 0.3381, 0.8605, 0.3381, 0.8605, 0.3381, 0.8605, 0.3381, 0.8071, 0.3638, 0.8071, 0.3638, 0.8605, 0.3381, 0.8071, 0.3638, 0.8062, 0.3643, 0.8062, 0.3643, 0.8071, 0.3638, 0.75, 0.3913, 0.75, 0.3913, 0.75, 0.3913, 0.75, 0.3913, 0.75, 0.3913, 0.8062, 0.3643, 0.8062, 0.3643, 0.75, 0.3913, 0.8062, 0.3643, 0.8071, 0.3638, 0.8071, 0.3638, 0.8062, 0.3643, 0.8071, 0.3638, 0.75, 0.3913, 0.75, 0.3913, 0.8071, 0.3638, 0.8489, 0.1699, 0.8113, 0.1227, 0.8113, 0.1227, 0.8489, 0.1699, 0.8113, 0.1227, 0.8113, 0.1227, 0.8113, 0.1227, 0.8113, 0.1227, 0.8113, 0.1227, 0.849, 0.1699, 0.849, 0.1699, 0.8113, 0.1227, 0.849, 0.1699, 0.8489, 0.1699, 0.8489, 0.1699, 0.849, 0.1699, 0.8861, 0.226, 0.8878, 0.2186, 0.8605, 0.3381, 0.8622, 0.3307, 0.8861, 0.226, 0.8878, 0.2186, 0.8878, 0.2186, 0.8861, 0.226, 0.8622, 0.3307, 0.8605, 0.3381, 0.8878, 0.2186, 0.8861, 0.226, 0.8622, 0.3307, 0.8605, 0.3381, 0.8605, 0.3381, 0.8622, 0.3307, 0.8031, 0.3658, 0.8071, 0.3638, 0.75, 0.3913, 0.754, 0.3894, 0.8023, 0.3661, 0.8062, 0.3643, 0.8071, 0.3638, 0.8031, 0.3658, 0.754, 0.3894, 0.75, 0.3913, 0.8062, 0.3643, 0.8023, 0.3661, 0.754, 0.3894, 0.75, 0.3913, 0.75, 0.3913, 0.754, 0.3894, 0.8514, 0.1729, 0.849, 0.1699, 0.8878, 0.2186, 0.8853, 0.2155, 0.8514, 0.1729, 0.8489, 0.1699, 0.849, 0.1699, 0.8514, 0.1729, 0.8853, 0.2155, 0.8878, 0.2186, 0.8489, 0.1699, 0.8514, 0.1729, 0.8853, 0.2155, 0.8878, 0.2186, 0.8878, 0.2186, 0.8853, 0.2155, 0.8464, 0.1666, 0.849, 0.1699, 0.8489, 0.1699, 0.8463, 0.1666, 0.8139, 0.1259, 0.8113, 0.1227, 0.849, 0.1699, 0.8464, 0.1666, 0.8139, 0.1259, 0.8113, 0.1227, 0.8113, 0.1227, 0.8139, 0.1259, 0.8463, 0.1666, 0.8489, 0.1699, 0.8113, 0.1227, 0.8139, 0.1259, 0.8104, 0.3622, 0.8071, 0.3638, 0.8062, 0.3643, 0.8096, 0.3626, 0.8571, 0.3397, 0.8605, 0.3381, 0.8071, 0.3638, 0.8104, 0.3622, 0.8571, 0.3397, 0.8605, 0.3381, 0.8605, 0.3381, 0.8571, 0.3397, 0.8096, 0.3626, 0.8062, 0.3643, 0.8605, 0.3381, 0.8571, 0.3397, 0.8622, 0.3307, 0.8622, 0.3307, 0.8861, 0.226, 0.8861, 0.226, 0.8861, 0.226, 0.8622, 0.3307, 0.8622, 0.3307, 0.8861, 0.226, 0.8861, 0.226, 0.8861, 0.226, 0.8861, 0.226, 0.8861, 0.226, 0.8622, 0.3307, 0.8861, 0.226, 0.8861, 0.226, 0.8622, 0.3307, 0.8622, 0.3307, 0.8622, 0.3307, 0.8622, 0.3307, 0.8622, 0.3307, 0.754, 0.3894, 0.754, 0.3894, 0.8023, 0.3661, 0.8031, 0.3658, 0.8031, 0.3658, 0.754, 0.3894, 0.754, 0.3894, 0.8031, 0.3658, 0.8023, 0.3661, 0.8031, 0.3658, 0.8031, 0.3658, 0.8023, 0.3661, 0.754, 0.3894, 0.8023, 0.3661, 0.8023, 0.3661, 0.754, 0.3894, 0.754, 0.3894, 0.754, 0.3894, 0.754, 0.3894, 0.754, 0.3894, 0.8853, 0.2155, 0.8853, 0.2155, 0.8514, 0.1729, 0.8514, 0.1729, 0.8514, 0.1729, 0.8853, 0.2155, 0.8853, 0.2155, 0.8514, 0.1729, 0.8514, 0.1729, 0.8514, 0.1729, 0.8514, 0.1729, 0.8514, 0.1729, 0.8853, 0.2155, 0.8514, 0.1729, 0.8514, 0.1729, 0.8853, 0.2155, 0.8853, 0.2155, 0.8853, 0.2155, 0.8853, 0.2155, 0.8853, 0.2155, 0.8463, 0.1666, 0.8139, 0.1259, 0.8139, 0.1259, 0.8464, 0.1666, 0.8464, 0.1666, 0.8463, 0.1666, 0.8463, 0.1666, 0.8464, 0.1666, 0.8139, 0.1259, 0.8464, 0.1666, 0.8464, 0.1666, 0.8139, 0.1259, 0.8139, 0.1259, 0.8139, 0.1259, 0.8139, 0.1259, 0.8139, 0.1259, 0.8463, 0.1666, 0.8139, 0.1259, 0.8139, 0.1259, 0.8463, 0.1666, 0.8096, 0.3626, 0.8571, 0.3397, 0.8571, 0.3397, 0.8104, 0.3622, 0.8104, 0.3622, 0.8096, 0.3626, 0.8096, 0.3626, 0.8104, 0.3622, 0.8571, 0.3397, 0.8104, 0.3622, 0.8104, 0.3622, 0.8571, 0.3397, 0.8571, 0.3397, 0.8571, 0.3397, 0.8571, 0.3397, 0.8571, 0.3397, 0.8096, 0.3626, 0.8571, 0.3397, 0.8571, 0.3397, 0.8096, 0.3626, 0.8622, 0.3307, 0.8622, 0.3307, 0.8622, 0.3307, 0.8622, 0.3307, 0.8622, 0.3307, 0.8861, 0.226, 0.8861, 0.226, 0.8622, 0.3307, 0.8861, 0.226, 0.8861, 0.226, 0.8861, 0.226, 0.8861, 0.226, 0.8861, 0.226, 0.8622, 0.3307, 0.8622, 0.3307, 0.8861, 0.226, 0.8096, 0.3626, 0.8571, 0.3397, 0.8571, 0.3397, 0.8096, 0.3626, 0.8571, 0.3397, 0.8571, 0.3397, 0.8571, 0.3397, 0.8571, 0.3397, 0.8571, 0.3397, 0.8104, 0.3622, 0.8104, 0.3622, 0.8571, 0.3397, 0.8104, 0.3622, 0.8096, 0.3626, 0.8096, 0.3626, 0.8104, 0.3622, 0.754, 0.3894, 0.754, 0.3894, 0.754, 0.3894, 0.754, 0.3894, 0.754, 0.3894, 0.8023, 0.3661, 0.8023, 0.3661, 0.754, 0.3894, 0.8023, 0.3661, 0.8031, 0.3658, 0.8031, 0.3658, 0.8023, 0.3661, 0.8031, 0.3658, 0.754, 0.3894, 0.754, 0.3894, 0.8031, 0.3658, 0.8853, 0.2155, 0.8853, 0.2155, 0.8853, 0.2155, 0.8853, 0.2155, 0.8853, 0.2155, 0.8514, 0.1729, 0.8514, 0.1729, 0.8853, 0.2155, 0.8514, 0.1729, 0.8514, 0.1729, 0.8514, 0.1729, 0.8514, 0.1729, 0.8514, 0.1729, 0.8853, 0.2155, 0.8853, 0.2155, 0.8514, 0.1729, 0.8463, 0.1666, 0.8139, 0.1259, 0.8139, 0.1259, 0.8463, 0.1666, 0.8139, 0.1259, 0.8139, 0.1259, 0.8139, 0.1259, 0.8139, 0.1259, 0.8139, 0.1259, 0.8464, 0.1666, 0.8464, 0.1666, 0.8139, 0.1259, 0.8464, 0.1666, 0.8463, 0.1666, 0.8463, 0.1666, 0.8464, 0.1666, 0.9252, 0.3897, 0.9252, 0.3897, 0.9684, 0.2001, 0.9684, 0.2001, 0.8877, 0.3598, 0.8877, 0.3598, 0.75, 0.4261, 0.75, 0.4261, 0.5748, 0.3897, 0.5748, 0.3897, 0.75, 0.474, 0.75, 0.474, 0.8264, 0.09136, 0.8264, 0.09136, 0.9217, 0.2108, 0.9217, 0.2108, 0.6528, 0.04815, 0.6528, 0.04815, 0.5316, 0.2001, 0.5316, 0.2001, 0.75, 0.474, 0.75, 0.474, 0.9252, 0.3897, 0.9252, 0.3897, 0.9217, 0.2108, 0.9217, 0.2108, 0.8877, 0.3598, 0.8877, 0.3598, 0.9217, 0.2108, 0.9217, 0.2108, 0.8264, 0.09136, 0.8264, 0.09136, 0.75, 0.4261, 0.75, 0.4261, 0.8877, 0.3598, 0.8877, 0.3598, 0.6123, 0.3598, 0.6123, 0.3598, 0.75, 0.4261, 0.75, 0.4261, 0.8264, 0.09136, 0.8264, 0.09136, 0.6736, 0.09136, 0.6736, 0.09136, 0.5783, 0.2108, 0.5783, 0.2108, 0.6123, 0.3598, 0.6123, 0.3598, 0.6736, 0.09136, 0.6736, 0.09136, 0.5783, 0.2108, 0.5783, 0.2108, 0.8877, 0.3598, 0.8877, 0.3598, 0.9217, 0.2108, 0.9217, 0.2108, 0.75, 0.4261, 0.75, 0.4261, 0.6123, 0.3598, 0.6123, 0.3598, 0.8472, 0.04815, 0.8472, 0.04815, 0.6528, 0.04815, 0.6528, 0.04815, 0.6736, 0.09136, 0.6736, 0.09136, 0.8264, 0.09136, 0.8264, 0.09136, 0.9684, 0.2001, 0.9684, 0.2001, 0.8472, 0.04815, 0.8472, 0.04815, 0.6123, 0.3598, 0.6123, 0.3598, 0.5783, 0.2108, 0.5783, 0.2108, 0.5316, 0.2001, 0.5316, 0.2001, 0.5748, 0.3897, 0.5748, 0.3897, 0.5783, 0.2108, 0.5783, 0.2108, 0.6736, 0.09136, 0.6736, 0.09136, 0.4375, 0.9375, 0.4375, 0.9375, 0.4375, 0.875, 0.4375, 0.875, 0.4375, 0.875, 0.5, 0.875, 0.5, 0.9375, 0.4375, 0.9375, 0.5, 0.875, 0.5625, 0.875, 0.5625, 0.9375, 0.5, 0.9375, 0.375, 0.0, 0.375, 0.0, 0.375, 0.0, 0.375, 0.0, 0.4375, 0.9375, 0.5, 0.9375, 0.5, 1.0, 0.4375, 1.0, 0.5, 0.9375, 0.5625, 0.9375, 0.5625, 1.0, 0.5, 1.0, 0.5625, 0.875, 0.5625, 0.875, 0.5, 0.875, 0.5, 0.875, 0.4375, 1.0, 0.4375, 1.0, 0.4375, 0.9375, 0.4375, 0.9375, 0.1875, 0.75, 0.1875, 0.75, 0.125, 0.75, 0.1875, 0.75, 0.125, 0.75, 0.125, 0.75, 0.4375, 0.0, 0.4375, 0.0, 0.5, 0.0, 0.5, 0.0, 0.25, 0.75, 0.25, 0.75, 0.1875, 0.75, 0.1875, 0.75, 0.375, 0.0, 0.375, 0.0, 0.375, 0.0, 0.375, 0.0, 0.1875, 0.75, 0.1875, 0.75, 0.125, 0.75, 0.125, 0.75, 0.375, 0.0, 0.375, 0.0, 0.4375, 0.0, 0.4375, 0.0, 0.4375, 0.875, 0.4375, 0.875, 0.375, 0.875, 0.375, 0.875, 0.4375, 1.0, 0.4375, 1.0, 0.4375, 0.9375, 0.4375, 0.9375, 0.375, 0.0, 0.4375, 0.0, 0.4375, 0.0, 0.375, 0.875, 0.375, 0.875, 0.375, 0.875, 0.25, 0.75, 0.25, 0.75, 0.1875, 0.75, 0.1875, 0.75, 0.4375, 1.0, 0.4375, 1.0, 0.4375, 0.9375, 0.4375, 0.9375, 0.375, 0.0, 0.375, 0.0, 0.4375, 0.0, 0.4375, 0.0, 0.4375, 0.875, 0.4375, 0.875, 0.375, 0.875, 0.375, 0.875, 0.4375, 0.9375, 0.4375, 0.9375, 0.4375, 0.875, 0.4375, 0.875, 0.4375, 0.875, 0.4375, 0.875, 0.375, 0.875, 0.375, 0.875, 0.375, 0.0, 0.375, 0.0, 0.4375, 0.0, 0.4375, 0.0, 0.375, 0.875, 0.4375, 0.875, 0.4375, 0.9375, 0.375, 0.9375, 0.375, 0.9375, 0.4375, 0.9375, 0.4375, 1.0, 0.375, 1.0, 0.1875, 0.75, 0.1875, 0.75, 0.125, 0.75, 0.125, 0.75, 0.25, 0.75, 0.1875, 0.75, 0.1875, 0.75, 0.375, 0.0, 0.375, 0.0, 0.375, 0.0, 0.375, 0.0, 0.4375, 0.9375, 0.4375, 0.9375, 0.4375, 0.875, 0.4375, 0.875, 0.1875, 0.75, 0.1875, 0.75, 0.125, 0.75, 0.125, 0.75, 0.1875, 0.75, 0.1875, 0.75, 0.125, 0.75, 0.125, 0.75, 0.4375, 0.9375, 0.4375, 0.9375, 0.4375, 0.875, 0.4375, 0.875, 0.375, 0.0, 0.375, 0.0, 0.375, 0.0, 0.375, 0.0, 0.4375, 0.875, 0.4375, 0.875, 0.375, 0.875, 0.375, 0.875, 0.375, 0.0, 0.375, 0.0, 0.4375, 0.0, 0.4375, 0.0, 0.4375, 1.0, 0.4375, 1.0, 0.4375, 0.9375, 0.4375, 0.9375, 0.25, 0.75, 0.25, 0.75, 0.1875, 0.75, 0.1875, 0.75, 0.5877, 0.7003, 0.6037, 0.7217, 0.5625, 0.7292, 0.533, 0.7083, 0.5625, 0.7292, 0.5, 0.7292, 0.533, 0.7083, 0.5, 0.7292, 0.5, 0.6841, 0.5, 0.7083, 0.533, 0.7083, 0.5, 0.08333, 0.5625, 0.08333, 0.5625, 0.1667, 0.5, 0.1667, 0.5625, 0.08333, 0.5, 0.08333, 0.5, 0.08333, 0.5, 0.1667, 0.5, 0.08333, 0.5, 0.08333, 0.5, 0.1667, 0.5202, 0.2127, 0.4433, 0.25, 0.4433, 0.25, 0.5202, 0.2127, 0.623, 0.6613, 0.5469, 0.7139, 0.5469, 0.7139, 0.623, 0.6613, 0.5633, 0.9734, 0.5953, 0.9748, 0.5953, 0.9748, 0.5633, 0.9734, 0.5811, 0.875, 0.5831, 0.8329, 0.5831, 0.8329, 0.5811, 0.875, 0.4851, 0.01732, 0.5429, 0.0566, 0.5429, 0.0566, 0.4851, 0.01732, 0.5839, 0.1568, 0.5429, 0.0566, 0.4851, 0.01732, 0.4433, 0.0, 0.375, 0.0, 0.375, 0.25, 0.4433, 0.25, 0.5202, 0.2127, 0.4433, 0.25, 0.375, 0.25, 0.375, 0.5, 0.4982, 0.4882, 0.4421, 0.3796, 0.4746, 0.2678, 0.623, 0.6613, 0.604, 0.5674, 0.5469, 0.5361, 0.5021, 0.5, 0.375, 0.5, 0.375, 0.75, 0.5021, 0.75, 0.5469, 0.7139, 0.375, 0.75, 0.375, 1.0, 0.4433, 1.0, 0.4906, 0.9678, 0.4383, 0.8456, 0.5021, 0.75, 0.125, 0.5, 0.125, 0.75, 0.375, 0.75, 0.375, 0.5, 0.5831, 0.8329, 0.625, 0.8261, 0.625, 0.8261, 0.5831, 0.8329, 0.5429, 0.0566, 0.5839, 0.1568, 0.5839, 0.1568, 0.5429, 0.0566, 0.5021, 0.75, 0.4383, 0.8456, 0.4383, 0.8456, 0.5021, 0.75, 0.5811, 0.875, 0.5788, 0.9375, 0.5788, 0.9375, 0.5811, 0.875, 0.7011, 0.75, 0.707, 0.6954, 0.707, 0.6954, 0.7011, 0.75, 0.4906, 0.9678, 0.4433, 1.0, 0.4433, 1.0, 0.4906, 0.9678, 0.625, 0.8261, 0.5814, 0.8271, 0.5814, 0.8271, 0.625, 0.8261, 0.4746, 0.2678, 0.4421, 0.3796, 0.4421, 0.3796, 0.4746, 0.2678, 0.5814, 0.8271, 0.5811, 0.875, 0.5811, 0.875, 0.5814, 0.8271, 0.4383, 0.8456, 0.4906, 0.9678, 0.4906, 0.9678, 0.4383, 0.8456, 0.8515, 0.6667, 0.8516, 0.75, 0.8516, 0.75, 0.8515, 0.6667, 0.5788, 0.9375, 0.5775, 0.8876, 0.5775, 0.8876, 0.5788, 0.9375, 0.7105, 0.6667, 0.7011, 0.75, 0.7011, 0.75, 0.7105, 0.6667, 0.625, 0.9766, 0.5633, 0.9734, 0.625, 0.9766, 0.5831, 0.8329, 0.625, 0.8261, 0.625, 0.8261, 0.8515, 0.5833, 0.8515, 0.6667, 0.8515, 0.6667, 0.8515, 0.5833, 0.8515, 0.6667, 0.8516, 0.75, 0.8516, 0.75, 0.8515, 0.6667, 0.5633, 0.9734, 0.5754, 0.9537, 0.5754, 0.9537, 0.5633, 0.9734, 0.625, 0.8261, 0.5814, 0.8271, 0.625, 0.8261, 0.7011, 0.75, 0.707, 0.6954, 0.707, 0.6954, 0.7011, 0.75, 0.5788, 0.9375, 0.5633, 0.9734, 0.5633, 0.9734, 0.5788, 0.9375, 0.5811, 0.875, 0.5788, 0.9375, 0.5788, 0.9375, 0.5811, 0.875, 0.5633, 0.9734, 0.5953, 0.9748, 0.5633, 0.9734, 0.7105, 0.6667, 0.7105, 0.5833, 0.7105, 0.5833, 0.7105, 0.6667, 0.8516, 0.75, 0.8515, 0.7211, 0.8515, 0.7211, 0.8516, 0.75, 0.5814, 0.8271, 0.5811, 0.875, 0.5811, 0.875, 0.5814, 0.8271, 0.5811, 0.875, 0.5831, 0.8329, 0.5831, 0.8329, 0.5811, 0.875, 0.5633, 0.9734, 0.5754, 0.9537, 0.5754, 0.9537, 0.5633, 0.9734, 0.4433, 0.0, 0.4851, 0.01732, 0.4851, 0.01732, 0.4433, 0.0, 0.5469, 0.5361, 0.604, 0.5674, 0.604, 0.5674, 0.5469, 0.5361, 0.7105, 0.6667, 0.7105, 0.5833, 0.7105, 0.5833, 0.7105, 0.6667, 0.7105, 0.6667, 0.7011, 0.75, 0.7011, 0.75, 0.7105, 0.6667, 0.4433, 0.25, 0.4746, 0.2678, 0.4746, 0.2678, 0.4433, 0.25, 0.4421, 0.3796, 0.4982, 0.4882, 0.4982, 0.4882, 0.4421, 0.3796, 0.5788, 0.9375, 0.5633, 0.9734, 0.5633, 0.9734, 0.5788, 0.9375, 0.5839, 0.1568, 0.5202, 0.2127, 0.5202, 0.2127, 0.5839, 0.1568, 0.625, 0.9766, 0.5633, 0.9734, 0.5633, 0.9734, 0.625, 0.9766, 0.5788, 0.9375, 0.5775, 0.8876, 0.5775, 0.8876, 0.5788, 0.9375, 0.5021, 0.5, 0.5469, 0.5361, 0.5469, 0.5361, 0.5021, 0.5, 0.8516, 0.75, 0.8515, 0.7211, 0.8515, 0.7211, 0.8516, 0.75, 0.8515, 0.5833, 0.8515, 0.6667, 0.8515, 0.6667, 0.8515, 0.5833, 0.5469, 0.7139, 0.5021, 0.75, 0.5021, 0.75, 0.5469, 0.7139, 0.604, 0.5674, 0.623, 0.6613, 0.623, 0.6613, 0.604, 0.5674, 0.5633, 0.9734, 0.625, 0.9766, 0.875, 0.75, 0.5633, 0.9734, 0.5625, 0.9375, 0.5754, 0.9537, 0.625, 0.8261, 0.5831, 0.8329, 0.5831, 0.8329, 0.625, 0.8261, 0.5814, 0.8271, 0.5814, 0.8271, 0.5953, 0.9748, 0.5633, 0.9734, 0.5953, 0.9748, 0.625, 0.9766, 0.5633, 0.9734, 0.5633, 0.9734])
me_cube.materials.append(mat_material)
me_cube.materials.append(None)
me_cube.use_mirror_y = True
me_cube.use_mirror_vertex_groups = False
me_cube.update()
arm_armature = bpy.data.armatures.new('Armature')  # bones are not reproduced

# ---- objects
ob_bear = bpy.data.objects.new('Bear', me_cube)
ob_armature = bpy.data.objects.new('Armature', arm_armature)

# ---- transforms, parenting, visibility, modifiers, constraints
ob_bear.location = (0.0, 0.0, 0.0)
ob_bear.scale = (2.02, 2.02, 2.02)
ob_bear.lock_rotations_4d = False
ob_bear.empty_display_type = 'ARROWS'
ob_bear.lineart.crease_threshold = 0.0
ob_bear.use_mesh_mirror_y = True
ob_armature.location = (0.0, 0.0, 0.0)
ob_armature.scale = (1.567, 1.567, 1.567)
ob_armature.display_type = 'WIRE'
ob_armature.show_in_front = True

# ---- collection membership
col_collection.objects.link(ob_bear)
col_collection.objects.link(ob_armature)

# ---- scene / render settings (as saved in the file)
scene.frame_start = 1; scene.frame_end = 250; scene.frame_set(1)
scene.render.engine = 'BLENDER_EEVEE_NEXT'
scene.cycles.sampling_pattern = 'TABULATED_SOBOL'
scene.cycles.use_light_tree = False
scene.view_settings.view_transform = 'Filmic'
bpy.context.view_layer.update()

# ---- added for rendering (the .blend has no active camera and no usable light): camera, sun
cam_auto = bpy.data.cameras.new('AutoCamera')
cam_auto.lens = 50.0
cam_auto.sensor_width = 36.0
cam_auto.clip_end = 1000.0
ob_auto_camera = bpy.data.objects.new('AutoCamera', cam_auto)
scene.collection.objects.link(ob_auto_camera)
ob_auto_camera.location = (24.7043, -27.9433, 25.9619)
ob_auto_camera.rotation_euler = (1.09748, -7.21219e-08, 0.694738)
scene.camera = ob_auto_camera
light_auto_sun = bpy.data.lights.new('AutoSun', 'SUN')
light_auto_sun.energy = 3.0
light_auto_sun.angle = 0.0523599
ob_auto_sun = bpy.data.objects.new('AutoSun', light_auto_sun)
scene.collection.objects.link(ob_auto_sun)
ob_auto_sun.rotation_euler = (0.872665, 0.174533, 0.523599)
bpy.context.view_layer.update()
